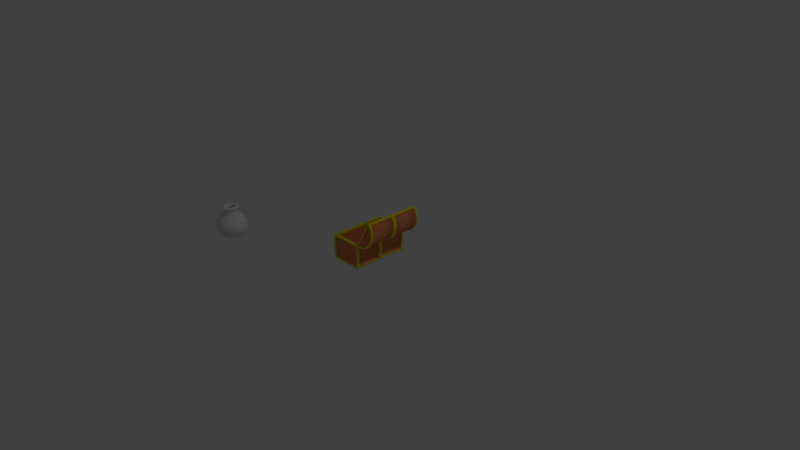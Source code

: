 # Source: chest.blend  (saved by Blender 2.79.0; exported with 4.5.12 LTS)
import bpy
from mathutils import Matrix  # noqa: F401  (used for matrix-valued properties, if any)

bpy.ops.wm.read_factory_settings(use_empty=True)
scene = bpy.context.scene
scene.name = 'Scene'

# ---- collections
col_collection_1 = bpy.data.collections.new('Collection 1'); scene.collection.children.link(col_collection_1)

# ---- materials (node trees are filled in below, after node groups)
mat_material = bpy.data.materials.new('Material')
mat_material.alpha_threshold = 0.0
mat_material.use_transparent_shadow = False
mat_material.diffuse_color = (0.8, 0.2535, 0.1016, 1.0)
mat_material.roughness = 0.5
mat_material.line_color = (0.0, 0.0, 0.0, 1.0)
mat_material_001 = bpy.data.materials.new('Material.001')
mat_material_001.alpha_threshold = 0.0
mat_material_001.use_transparent_shadow = False
mat_material_001.diffuse_color = (0.7664, 0.8, 0.0, 1.0)
mat_material_001.roughness = 0.5
mat_material_002 = bpy.data.materials.new('Material.002')
mat_material_002.alpha_threshold = 0.0
mat_material_002.use_transparent_shadow = False
mat_material_002.roughness = 0.5

# ---- material node trees

# ---- world
world_world = bpy.data.worlds.new('World'); scene.world = world_world
world_world.color = (0.05088, 0.05088, 0.05088)
world_world.use_sun_shadow = False
world_world.sun_shadow_jitter_overblur = 0.0
world_world.cycles.sampling_method = 'MANUAL'

# ---- cameras
cam_camera = bpy.data.cameras.new('Camera')
cam_camera.clip_end = 100.0
cam_camera.lens = 35.0
cam_camera.sensor_width = 32.0
cam_camera.sensor_height = 18.0
cam_camera.ortho_scale = 7.314
cam_camera.dof.focus_distance = 0.0
cam_camera.dof.aperture_fstop = 128.0

# ---- lights
light_lamp = bpy.data.lights.new('Lamp', 'POINT')
light_lamp.transmission_factor = 0.0
light_lamp.cutoff_distance = 30.0
light_lamp.energy = 100.0
light_lamp.shadow_buffer_clip_start = 1.001
light_lamp.shadow_soft_size = 0.1
light_lamp.shadow_maximum_resolution = 0.006
light_lamp.use_absolute_resolution = True

# ---- meshes
me_cube = bpy.data.meshes.new('Cube')
me_cube.from_pydata([(-9.485e-06, 0.5648, -4.862), (-9.485e-06, 1.98, 2.993), (-9.485e-06, 2.349, 2.008), (-9.485e-06, 4.748, -0.3296), (-9.485e-06, 1.672, -4.821), (-9.485e-06, 1.98, 3.752), (-9.485e-06, 1.795, 4.654), (-9.485e-06, 1.57, 1.557), (0.9912, 1.714, 2.993), (1.176, 2.034, 2.008), (1.791, 3.1, 1.352), (2.376, 4.112, -0.3296), (2.499, 4.325, -2.319), (1.822, 3.153, -4.329), (0.8374, 1.448, -4.821), (0.9912, 1.714, 3.752), (1.289, 2.229, 4.141), (1.289, 2.229, 4.449), (0.8989, 1.554, 4.654), (0.6221, 1.075, 4.141), (0.7861, 1.359, 1.557), (2.191, 3.792, -1.909), (1.717, 0.9887, 2.993), (2.037, 1.173, 2.008), (3.102, 1.788, 1.352), (4.115, 2.373, -0.3296), (4.328, 2.496, -2.319), (3.155, 1.819, -4.329), (1.45, 0.8348, -4.821), (1.717, 0.9887, 3.752), (2.232, 1.286, 4.141), (2.232, 1.286, 4.449), (1.557, 0.8964, 4.654), (1.077, 0.6195, 4.141), (1.362, 0.7836, 1.557), (3.795, 2.188, -1.909), (1.982, -0.00257, 2.993), (2.352, -0.00257, 2.008), (3.582, -0.00257, 1.352), (4.751, -0.00257, -0.3296), (4.997, -0.00257, -2.319), (3.644, -0.00257, -4.329), (1.675, -0.00257, -4.821), (1.982, -0.00257, 3.752), (2.577, -0.00257, 4.141), (2.577, -0.00257, 4.449), (1.798, -0.00257, 4.654), (1.244, -0.00257, 4.141), (1.572, -0.00257, 1.557), (4.382, -0.00257, -1.909), (1.717, -0.9938, 2.993), (2.037, -1.178, 2.008), (3.102, -1.794, 1.352), (4.115, -2.378, -0.3296), (4.328, -2.501, -2.319), (3.155, -1.824, -4.329), (1.45, -0.84, -4.821), (1.717, -0.9938, 3.752), (2.232, -1.291, 4.141), (2.232, -1.291, 4.449), (1.557, -0.9015, 4.654), (1.077, -0.6246, 4.141), (1.362, -0.7887, 1.557), (3.795, -2.194, -1.909), (0.9912, -1.719, 2.993), (1.176, -2.039, 2.008), (1.791, -3.105, 1.352), (2.376, -4.117, -0.3296), (2.499, -4.33, -2.319), (1.822, -3.158, -4.329), (0.8374, -1.453, -4.821), (0.9912, -1.719, 3.752), (1.289, -2.234, 4.141), (1.289, -2.234, 4.449), (0.899, -1.56, 4.654), (0.6221, -1.08, 4.141), (0.7862, -1.364, 1.557), (2.191, -3.797, -1.909), (1.613e-05, -1.985, 2.993), (1.613e-05, -2.354, 2.008), (1.634e-05, -3.585, 1.352), (1.57e-05, -4.754, -0.3296), (1.634e-05, -5.0, -2.319), (1.624e-05, -3.646, -4.329), (1.618e-05, -1.677, -4.821), (1.613e-05, -1.985, 3.752), (1.634e-05, -2.58, 4.141), (1.634e-05, -2.58, 4.449), (1.613e-05, -1.8, 4.654), (1.618e-05, -1.247, 4.141), (1.618e-05, -1.575, 1.557), (1.591e-05, -4.385, -1.909), (2.392e-06, 0.04106, -4.226), (-0.9912, -1.719, 2.993), (-1.176, -2.039, 2.008), (-1.791, -3.105, 1.352), (-2.376, -4.117, -0.3296), (-2.499, -4.33, -2.319), (-1.822, -3.158, -4.329), (-0.8374, -1.453, -4.821), (-0.9912, -1.719, 3.752), (-1.289, -2.235, 4.141), (-1.289, -2.235, 4.449), (-0.8989, -1.56, 4.654), (-0.6221, -1.08, 4.141), (-0.7861, -1.364, 1.557), (-2.191, -3.797, -1.909), (3.375e-06, -0.002583, -4.862), (-1.717, -0.9938, 2.993), (-2.037, -1.178, 2.008), (-3.102, -1.794, 1.352), (-4.115, -2.378, -0.3296), (-4.328, -2.501, -2.319), (-3.155, -1.824, -4.329), (-1.45, -0.84, -4.821), (-1.717, -0.9938, 3.752), (-2.232, -1.291, 4.141), (-2.232, -1.291, 4.449), (-1.557, -0.9015, 4.654), (-1.077, -0.6247, 4.141), (-1.362, -0.7887, 1.557), (-3.795, -2.194, -1.909), (-1.982, -0.002595, 2.993), (-2.352, -0.002596, 2.008), (-3.582, -0.002596, 1.352), (-4.751, -0.002595, -0.3296), (-4.997, -0.002596, -2.319), (-3.644, -0.002596, -4.329), (-1.675, -0.002596, -4.821), (-1.982, -0.002595, 3.752), (-2.577, -0.002596, 4.141), (-2.577, -0.002596, 4.449), (-1.798, -0.002595, 4.654), (-1.244, -0.002596, 4.141), (-1.572, -0.002595, 1.557), (-4.382, -0.002595, -1.909), (-1.717, 0.9886, 2.993), (-2.037, 1.173, 2.008), (-3.102, 1.788, 1.352), (-4.115, 2.373, -0.3296), (-4.328, 2.496, -2.319), (-3.155, 1.819, -4.329), (-1.45, 0.8348, -4.821), (-1.717, 0.9886, 3.752), (-2.232, 1.286, 4.141), (-2.232, 1.286, 4.449), (-1.557, 0.8963, 4.654), (-1.077, 0.6195, 4.141), (-1.362, 0.7835, 1.557), (-3.795, 2.188, -1.909), (-0.9912, 1.714, 2.993), (-1.176, 2.034, 2.008), (-1.791, 3.1, 1.352), (-2.376, 4.112, -0.3296), (-2.499, 4.325, -2.319), (-1.822, 3.153, -4.329), (-0.8374, 1.448, -4.821), (-0.9912, 1.714, 3.752), (-1.289, 2.229, 4.141), (-1.289, 2.229, 4.449), (-0.8989, 1.554, 4.654), (-0.6221, 1.075, 4.141), (-0.7861, 1.359, 1.557), (-2.191, 3.792, -1.909), (-9.485e-06, 3.58, 1.352), (-9.7e-06, 4.995, -2.319), (-9.485e-06, 3.641, -4.329), (-9.593e-06, 2.575, 4.141), (-9.593e-06, 2.575, 4.449), (-9.485e-06, 1.242, 4.141), (-9.485e-06, 4.379, -1.909)], [], [(2, 1, 8, 9), (7, 170, 21, 20), (164, 2, 9, 10), (170, 92, 21), (3, 164, 10, 11), (6, 169, 19, 18), (165, 3, 11, 12), (168, 6, 18, 17), (166, 165, 12, 13), (167, 168, 17, 16), (4, 166, 13, 14), (5, 167, 16, 15), (0, 4, 14, 107), (1, 5, 15, 8), (169, 7, 20, 19), (9, 8, 22, 23), (20, 21, 35, 34), (10, 9, 23, 24), (21, 92, 35), (11, 10, 24, 25), (18, 19, 33, 32), (12, 11, 25, 26), (17, 18, 32, 31), (13, 12, 26, 27), (16, 17, 31, 30), (14, 13, 27, 28), (15, 16, 30, 29), (107, 14, 28), (8, 15, 29, 22), (19, 20, 34, 33), (107, 28, 42), (22, 29, 43, 36), (33, 34, 48, 47), (23, 22, 36, 37), (34, 35, 49, 48), (24, 23, 37, 38), (35, 92, 49), (25, 24, 38, 39), (32, 33, 47, 46), (26, 25, 39, 40), (31, 32, 46, 45), (27, 26, 40, 41), (30, 31, 45, 44), (28, 27, 41, 42), (29, 30, 44, 43), (44, 45, 59, 58), (42, 41, 55, 56), (43, 44, 58, 57), (107, 42, 56), (36, 43, 57, 50), (47, 48, 62, 61), (37, 36, 50, 51), (48, 49, 63, 62), (38, 37, 51, 52), (49, 92, 63), (39, 38, 52, 53), (46, 47, 61, 60), (40, 39, 53, 54), (45, 46, 60, 59), (41, 40, 54, 55), (54, 53, 67, 68), (59, 60, 74, 73), (55, 54, 68, 69), (58, 59, 73, 72), (56, 55, 69, 70), (57, 58, 72, 71), (107, 56, 70), (50, 57, 71, 64), (61, 62, 76, 75), (51, 50, 64, 65), (62, 63, 77, 76), (52, 51, 65, 66), (63, 92, 77), (53, 52, 66, 67), (60, 61, 75, 74), (77, 92, 91), (67, 66, 80, 81), (74, 75, 89, 88), (68, 67, 81, 82), (73, 74, 88, 87), (69, 68, 82, 83), (72, 73, 87, 86), (70, 69, 83, 84), (71, 72, 86, 85), (107, 70, 84), (64, 71, 85, 78), (75, 76, 90, 89), (65, 64, 78, 79), (76, 77, 91, 90), (66, 65, 79, 80), (90, 91, 106, 105), (80, 79, 94, 95), (91, 92, 106), (81, 80, 95, 96), (88, 89, 104, 103), (82, 81, 96, 97), (87, 88, 103, 102), (83, 82, 97, 98), (86, 87, 102, 101), (84, 83, 98, 99), (85, 86, 101, 100), (107, 84, 99), (78, 85, 100, 93), (89, 90, 105, 104), (79, 78, 93, 94), (93, 100, 115, 108), (104, 105, 120, 119), (94, 93, 108, 109), (105, 106, 121, 120), (95, 94, 109, 110), (106, 92, 121), (96, 95, 110, 111), (103, 104, 119, 118), (97, 96, 111, 112), (102, 103, 118, 117), (98, 97, 112, 113), (101, 102, 117, 116), (99, 98, 113, 114), (100, 101, 116, 115), (107, 99, 114), (114, 113, 127, 128), (115, 116, 130, 129), (107, 114, 128), (108, 115, 129, 122), (119, 120, 134, 133), (109, 108, 122, 123), (120, 121, 135, 134), (110, 109, 123, 124), (121, 92, 135), (111, 110, 124, 125), (118, 119, 133, 132), (112, 111, 125, 126), (117, 118, 132, 131), (113, 112, 126, 127), (116, 117, 131, 130), (131, 132, 146, 145), (127, 126, 140, 141), (130, 131, 145, 144), (128, 127, 141, 142), (129, 130, 144, 143), (107, 128, 142), (122, 129, 143, 136), (133, 134, 148, 147), (123, 122, 136, 137), (134, 135, 149, 148), (124, 123, 137, 138), (135, 92, 149), (125, 124, 138, 139), (132, 133, 147, 146), (126, 125, 139, 140), (139, 138, 152, 153), (146, 147, 161, 160), (140, 139, 153, 154), (145, 146, 160, 159), (141, 140, 154, 155), (144, 145, 159, 158), (142, 141, 155, 156), (143, 144, 158, 157), (107, 142, 156), (136, 143, 157, 150), (147, 148, 162, 161), (137, 136, 150, 151), (148, 149, 163, 162), (138, 137, 151, 152), (149, 92, 163), (162, 163, 170, 7), (152, 151, 2, 164), (163, 92, 170), (153, 152, 164, 3), (160, 161, 169, 6), (154, 153, 3, 165), (159, 160, 6, 168), (155, 154, 165, 166), (158, 159, 168, 167), (156, 155, 166, 4), (157, 158, 167, 5), (107, 156, 4), (150, 157, 5, 1), (161, 162, 7, 169), (151, 150, 1, 2)])
me_cube.polygons.foreach_set('use_smooth', [True] * 180)
_uv = me_cube.uv_layers.new(name='UVMap')
_uv.uv.foreach_set('vector', [0.4315, 0.1427, 0.4636, 0.1393, 0.4719, 0.177, 0.4414, 0.1874, 0.5845, 0.4021, 0.7143, 0.5086, 0.6501, 0.5649, 0.5615, 0.4224, 0.3792, 0.142, 0.4315, 0.1427, 0.4414, 0.1874, 0.3943, 0.2102, 0.7366, 0.7274, 0.9154, 0.7729, 0.7336, 0.8093, 0.3075, 0.1461, 0.3792, 0.142, 0.3943, 0.2102, 0.3275, 0.2366, 0.8709, 0.2816, 0.8966, 0.2704, 0.9109, 0.2888, 0.8915, 0.3081, 0.2585, 0.1545, 0.3075, 0.1461, 0.3275, 0.2366, 0.2795, 0.2497, 0.7675, 0.08822, 0.7963, 0.08965, 0.8039, 0.1239, 0.7784, 0.1373, 0.126, 0.1998, 0.2132, 0.176, 0.2177, 0.2662, 0.1292, 0.2656, 0.924, 0.6738, 0.9154, 0.6753, 0.9241, 0.6296, 0.9327, 0.628, 0.06228, 0.2068, 0.126, 0.1998, 0.1292, 0.2656, 0.06378, 0.237, 0.9499, 0.6751, 0.924, 0.6738, 0.9327, 0.628, 0.9566, 0.6399, 0.03259, 0.208, 0.06228, 0.2068, 0.06378, 0.237, 0.01792, 0.2084, 0.9711, 0.6714, 0.9499, 0.6751, 0.9566, 0.6399, 0.9778, 0.6362, 0.5286, 0.3432, 0.5845, 0.4021, 0.5615, 0.4224, 0.5104, 0.3592, 0.4414, 0.1874, 0.4719, 0.177, 0.4947, 0.2063, 0.4685, 0.2221, 0.5615, 0.4224, 0.6501, 0.5649, 0.5759, 0.5926, 0.5349, 0.4323, 0.3943, 0.2102, 0.4414, 0.1874, 0.4685, 0.2221, 0.4355, 0.263, 0.7336, 0.8093, 0.9154, 0.7729, 0.768, 0.8754, 0.3275, 0.2366, 0.3943, 0.2102, 0.4355, 0.263, 0.3822, 0.3067, 0.8633, 0.1975, 0.8486, 0.2204, 0.8276, 0.2167, 0.833, 0.1921, 0.2795, 0.2497, 0.3275, 0.2366, 0.3822, 0.3067, 0.337, 0.3234, 0.7784, 0.1373, 0.8039, 0.1239, 0.8245, 0.1504, 0.808, 0.1753, 0.1292, 0.2656, 0.2177, 0.2662, 0.1863, 0.3331, 0.1064, 0.3144, 0.4932, 0.6383, 0.5048, 0.6382, 0.5037, 0.6633, 0.4922, 0.6634, 0.06378, 0.237, 0.1292, 0.2656, 0.1064, 0.3144, 0.05329, 0.2594, 0.9566, 0.6399, 0.9327, 0.628, 0.9565, 0.5983, 0.9749, 0.6171, 0.01792, 0.2084, 0.06378, 0.237, 0.05329, 0.2594, 0.2235, 0.5996, 0.2521, 0.5994, 0.2513, 0.6187, 0.2227, 0.6189, 0.8486, 0.2204, 0.8573, 0.3103, 0.8308, 0.3056, 0.8276, 0.2167, 0.01792, 0.2084, 0.05329, 0.2594, 0.0336, 0.268, 0.2227, 0.6189, 0.2513, 0.6187, 0.251, 0.6522, 0.2224, 0.6524, 0.8276, 0.2167, 0.8308, 0.3056, 0.8001, 0.3056, 0.8033, 0.2167, 0.1853, 0.6094, 0.2227, 0.6189, 0.2224, 0.6524, 0.185, 0.6491, 0.5349, 0.4323, 0.5759, 0.5926, 0.5117, 0.5841, 0.5118, 0.4293, 0.4355, 0.263, 0.4685, 0.2221, 0.5054, 0.2375, 0.4918, 0.2863, 0.592, 0.8533, 0.592, 0.9917, 0.5104, 0.8787, 0.4086, 0.6442, 0.473, 0.6748, 0.4725, 0.7353, 0.4079, 0.7244, 0.833, 0.1921, 0.8276, 0.2167, 0.8033, 0.2167, 0.7979, 0.1921, 0.3334, 0.6382, 0.4086, 0.6442, 0.4079, 0.7244, 0.3327, 0.7226, 0.808, 0.1753, 0.8245, 0.1504, 0.8528, 0.1621, 0.8485, 0.1921, 0.259, 0.6748, 0.3334, 0.6382, 0.3327, 0.7226, 0.2585, 0.7363, 0.4922, 0.6634, 0.5037, 0.6633, 0.5034, 0.7068, 0.4918, 0.7069, 0.05329, 0.2594, 0.1064, 0.3144, 0.06356, 0.3331, 0.0336, 0.268, 0.9749, 0.6171, 0.9565, 0.5983, 0.9891, 0.5926, 1.0, 0.6126, 0.4918, 0.7069, 0.5034, 0.7068, 0.5037, 0.7571, 0.4922, 0.7572, 0.5104, 0.5665, 0.5088, 0.6382, 0.462, 0.638, 0.4889, 0.5665, 0.9955, 0.4938, 0.9846, 0.5138, 0.952, 0.5081, 0.9704, 0.4894, 0.501, 0.5056, 0.5104, 0.5665, 0.4889, 0.5665, 0.2224, 0.6524, 0.251, 0.6522, 0.2513, 0.6908, 0.2227, 0.6911, 0.8033, 0.2167, 0.8001, 0.3056, 0.7735, 0.3103, 0.7823, 0.2204, 0.185, 0.6491, 0.2224, 0.6524, 0.2227, 0.6911, 0.1853, 0.6949, 0.614, 0.03041, 0.7675, 0.05044, 0.7675, 0.1152, 0.614, 0.05366, 0.7097, 0.5926, 0.7336, 0.6374, 0.7009, 0.6603, 0.6599, 0.6275, 0.0955, 0.5994, 0.185, 0.7328, 0.03344, 0.6329, 0.4079, 0.7244, 0.4725, 0.7353, 0.473, 0.8052, 0.4086, 0.8171, 0.7979, 0.1921, 0.8033, 0.2167, 0.7823, 0.2204, 0.7675, 0.1975, 0.3327, 0.7226, 0.4079, 0.7244, 0.4086, 0.8171, 0.3334, 0.82, 0.9337, 0.0, 0.938, 0.02999, 0.9098, 0.0417, 0.8933, 0.0168, 0.2585, 0.7363, 0.3327, 0.7226, 0.3334, 0.82, 0.259, 0.8074, 0.3334, 0.82, 0.4086, 0.8171, 0.4105, 0.8973, 0.3354, 0.9044, 0.8933, 0.0168, 0.9098, 0.0417, 0.8891, 0.06823, 0.8636, 0.05482, 0.259, 0.8074, 0.3334, 0.82, 0.3354, 0.9044, 0.2605, 0.8689, 0.4922, 0.7572, 0.5037, 0.7571, 0.5048, 0.8006, 0.4932, 0.8007, 0.4889, 0.5665, 0.462, 0.638, 0.4217, 0.6024, 0.4703, 0.5501, 0.9704, 0.4894, 0.952, 0.5081, 0.9282, 0.4784, 0.9521, 0.4665, 0.501, 0.5056, 0.4889, 0.5665, 0.4703, 0.5501, 0.2227, 0.6911, 0.2513, 0.6908, 0.2521, 0.7243, 0.2235, 0.7245, 0.5553, 0.0, 0.614, 0.05366, 0.6006, 0.07875, 0.5447, 0.01986, 0.1853, 0.6949, 0.2227, 0.6911, 0.2235, 0.7245, 0.1862, 0.7346, 0.614, 0.05366, 0.7675, 0.1152, 0.7304, 0.1852, 0.6006, 0.07875, 0.6599, 0.6275, 0.7009, 0.6603, 0.682, 0.7, 0.6311, 0.688, 0.03344, 0.6329, 0.185, 0.7328, 0.0, 0.6995, 0.5983, 0.5964, 0.6599, 0.6275, 0.6311, 0.688, 0.5602, 0.6766, 0.2245, 0.7346, 0.2399, 0.7548, 0.2225, 0.7669, 0.1994, 0.7522, 0.0, 0.6995, 0.185, 0.7328, 0.004134, 0.7814, 0.5602, 0.6766, 0.6311, 0.688, 0.6311, 0.7579, 0.5602, 0.7693, 0.1994, 0.7522, 0.2225, 0.7669, 0.2125, 0.7879, 0.185, 0.7825, 0.5104, 0.6742, 0.5602, 0.6766, 0.5602, 0.7693, 0.5104, 0.7717, 0.8636, 0.05482, 0.8891, 0.06823, 0.8815, 0.1025, 0.8528, 0.1039, 0.4217, 0.6024, 0.3408, 0.6382, 0.309, 0.5537, 0.3985, 0.5408, 0.9282, 0.4784, 0.9196, 0.4769, 0.9109, 0.4311, 0.9195, 0.4326, 0.4703, 0.5501, 0.4217, 0.6024, 0.3985, 0.5408, 0.4596, 0.5218, 0.9521, 0.4665, 0.9282, 0.4784, 0.9195, 0.4326, 0.9454, 0.4313, 0.501, 0.5056, 0.4703, 0.5501, 0.4596, 0.5218, 0.9733, 0.4702, 0.9521, 0.4665, 0.9454, 0.4313, 0.9666, 0.4351, 0.5447, 0.01986, 0.6006, 0.07875, 0.5776, 0.09897, 0.5265, 0.03586, 0.682, 0.7, 0.714, 0.7036, 0.714, 0.7423, 0.682, 0.7459, 0.6006, 0.07875, 0.7304, 0.1852, 0.6662, 0.2415, 0.5776, 0.09897, 0.6311, 0.688, 0.682, 0.7, 0.682, 0.7459, 0.6311, 0.7579, 0.5776, 0.09897, 0.6662, 0.2415, 0.592, 0.2692, 0.551, 0.1089, 0.6311, 0.7579, 0.682, 0.7459, 0.7009, 0.7856, 0.6599, 0.8183, 0.004134, 0.7814, 0.185, 0.7328, 0.04473, 0.8565, 0.5602, 0.7693, 0.6311, 0.7579, 0.6599, 0.8183, 0.5983, 0.8495, 0.185, 0.7825, 0.2125, 0.7879, 0.2125, 0.8122, 0.185, 0.8176, 0.309, 0.5537, 0.2585, 0.5511, 0.2588, 0.4585, 0.3093, 0.4562, 0.8528, 0.1039, 0.8815, 0.1025, 0.8891, 0.1352, 0.8636, 0.1509, 0.3985, 0.5408, 0.309, 0.5537, 0.3093, 0.4562, 0.3987, 0.4697, 0.9195, 0.4326, 0.9109, 0.4311, 0.9196, 0.3816, 0.9282, 0.3832, 0.4596, 0.5218, 0.3985, 0.5408, 0.3987, 0.4697, 0.4597, 0.4891, 0.9454, 0.4313, 0.9195, 0.4326, 0.9282, 0.3832, 0.9521, 0.3933, 0.501, 0.5056, 0.4596, 0.5218, 0.4597, 0.4891, 0.9666, 0.4351, 0.9454, 0.4313, 0.9521, 0.3933, 0.9733, 0.397, 0.5265, 0.03586, 0.5776, 0.09897, 0.551, 0.1089, 0.5054, 0.04371, 0.682, 0.7459, 0.714, 0.7423, 0.73, 0.7757, 0.7009, 0.7856, 0.2302, 0.4134, 0.2574, 0.4134, 0.2514, 0.4469, 0.2242, 0.4469, 0.8244, 0.5478, 0.8118, 0.4507, 0.8271, 0.4513, 0.8365, 0.5483, 0.1919, 0.4036, 0.2302, 0.4134, 0.2242, 0.4469, 0.1848, 0.4433, 0.551, 0.1089, 0.592, 0.2692, 0.5278, 0.2608, 0.5279, 0.1059, 0.6599, 0.8183, 0.7009, 0.7856, 0.7336, 0.8085, 0.7097, 0.8533, 0.04473, 0.8565, 0.185, 0.7328, 0.1109, 0.9049, 0.08836, 0.3397, 0.1582, 0.3708, 0.1474, 0.4313, 0.07404, 0.4199, 0.185, 0.8176, 0.2125, 0.8122, 0.2225, 0.8332, 0.1994, 0.848, 0.01506, 0.3331, 0.08836, 0.3397, 0.07404, 0.4199, 0.0, 0.4175, 0.8636, 0.1509, 0.8891, 0.1352, 0.9098, 0.1578, 0.8933, 0.1831, 0.3987, 0.4697, 0.3093, 0.4562, 0.3417, 0.3719, 0.4223, 0.4083, 0.4808, 0.6382, 0.4918, 0.6382, 0.484, 0.6817, 0.473, 0.6817, 0.4597, 0.4891, 0.3987, 0.4697, 0.4223, 0.4083, 0.4706, 0.4608, 0.9521, 0.3933, 0.9282, 0.3832, 0.952, 0.3432, 0.9704, 0.3625, 0.501, 0.5056, 0.4597, 0.4891, 0.4706, 0.4608, 0.4706, 0.4608, 0.4223, 0.4083, 0.4629, 0.3729, 0.4893, 0.4446, 0.9704, 0.3625, 0.952, 0.3432, 0.9846, 0.3234, 0.9955, 0.3473, 0.501, 0.5056, 0.4706, 0.4608, 0.4893, 0.4446, 0.2242, 0.4469, 0.2514, 0.4469, 0.2514, 0.4856, 0.2242, 0.4856, 0.8365, 0.5483, 0.8271, 0.4513, 0.8537, 0.4516, 0.8575, 0.5485, 0.1848, 0.4433, 0.2242, 0.4469, 0.2242, 0.4856, 0.1848, 0.4892, 0.8271, 0.4513, 0.7514, 0.3234, 0.8254, 0.3241, 0.8537, 0.4516, 0.1474, 0.4313, 0.1848, 0.4433, 0.1848, 0.4892, 0.1474, 0.5012, 0.1109, 0.9049, 0.185, 0.7328, 0.185, 0.9135, 0.07404, 0.4199, 0.1474, 0.4313, 0.1474, 0.5012, 0.07404, 0.5126, 0.1994, 0.848, 0.2225, 0.8332, 0.2399, 0.8453, 0.2245, 0.8655, 0.0, 0.4175, 0.07404, 0.4199, 0.07404, 0.5126, 2.874e-07, 0.515, 0.8933, 0.1831, 0.9098, 0.1578, 0.938, 0.164, 0.9337, 0.1921, 0.4223, 0.4083, 0.3417, 0.3719, 0.3973, 0.3234, 0.4629, 0.3729, 0.473, 0.6817, 0.484, 0.6817, 0.484, 0.732, 0.473, 0.732, 0.8485, 0.0, 0.8528, 0.0281, 0.8245, 0.03435, 0.808, 0.008955, 0.0, 0.07147, 0.04041, 0.0, 0.1108, 0.02235, 0.05135, 0.08777, 0.473, 0.732, 0.484, 0.732, 0.4918, 0.7755, 0.4808, 0.7755, 0.004383, 0.1478, 0.0, 0.07147, 0.05135, 0.08777, 0.02798, 0.1553, 1.0, 0.7591, 0.9891, 0.783, 0.9565, 0.7633, 0.9749, 0.7439, 0.01792, 0.2084, 0.004383, 0.1478, 0.02798, 0.1553, 0.2242, 0.4856, 0.2514, 0.4856, 0.2574, 0.5191, 0.2302, 0.5191, 0.8575, 0.5485, 0.8537, 0.4516, 0.8843, 0.4514, 0.8818, 0.5484, 0.1848, 0.4892, 0.2242, 0.4856, 0.2302, 0.5191, 0.1919, 0.5289, 0.8537, 0.4516, 0.8254, 0.3241, 0.9109, 0.3235, 0.8843, 0.4514, 0.4918, 0.01933, 0.5054, 0.06217, 0.4685, 0.07034, 0.4355, 0.03178, 0.9154, 0.5926, 0.9154, 0.7729, 0.8415, 0.6023, 0.07404, 0.5126, 0.1474, 0.5012, 0.1582, 0.5617, 0.08836, 0.5928, 0.8915, 0.1921, 0.9109, 0.2084, 0.8966, 0.224, 0.8709, 0.2146, 2.874e-07, 0.515, 0.07404, 0.5126, 0.08836, 0.5928, 0.01506, 0.5994, 0.3822, 0.0, 0.4355, 0.03178, 0.3943, 0.07666, 0.3275, 0.05953, 0.8709, 0.2146, 0.8966, 0.224, 0.8914, 0.2467, 0.8633, 0.2474, 0.1108, 0.02235, 0.1612, 0.007447, 0.2213, 0.06871, 0.1741, 0.08679, 0.808, 0.008955, 0.8245, 0.03435, 0.8039, 0.05688, 0.7784, 0.04125, 0.05135, 0.08777, 0.1108, 0.02235, 0.1741, 0.08679, 0.09745, 0.1348, 0.9565, 0.7633, 0.948, 0.7648, 0.9241, 0.7248, 0.9327, 0.7233, 0.02798, 0.1553, 0.05135, 0.08777, 0.09745, 0.1348, 0.04918, 0.1769, 0.9749, 0.7439, 0.9565, 0.7633, 0.9327, 0.7233, 0.9566, 0.7132, 0.01792, 0.2084, 0.02798, 0.1553, 0.04918, 0.1769, 0.9961, 0.7402, 0.9749, 0.7439, 0.9566, 0.7132, 0.9778, 0.7094, 0.8818, 0.5484, 0.8843, 0.4514, 0.9109, 0.4508, 0.9028, 0.5479, 0.1919, 0.5289, 0.2302, 0.5191, 0.2405, 0.5384, 0.2041, 0.5518, 0.5978, 0.3538, 0.7514, 0.3738, 0.7514, 0.4386, 0.5978, 0.377, 0.4355, 0.03178, 0.4685, 0.07034, 0.4414, 0.09981, 0.3943, 0.07666, 0.8415, 0.6023, 0.9154, 0.7729, 0.7761, 0.6516, 0.5978, 0.377, 0.7514, 0.4386, 0.7143, 0.5086, 0.5845, 0.4021, 0.3943, 0.07666, 0.4414, 0.09981, 0.4315, 0.1427, 0.3792, 0.142, 0.7761, 0.6516, 0.9154, 0.7729, 0.7366, 0.7274, 0.3275, 0.05953, 0.3943, 0.07666, 0.3792, 0.142, 0.3075, 0.1461, 0.8633, 0.2474, 0.8914, 0.2467, 0.8966, 0.2704, 0.8709, 0.2816, 0.1741, 0.08679, 0.2213, 0.06871, 0.2585, 0.1536, 0.2132, 0.176, 0.7784, 0.04125, 0.8039, 0.05688, 0.7963, 0.08965, 0.7675, 0.08822, 0.09745, 0.1348, 0.1741, 0.08679, 0.2132, 0.176, 0.126, 0.1998, 0.9327, 0.7233, 0.9241, 0.7248, 0.9154, 0.6753, 0.924, 0.6738, 0.04918, 0.1769, 0.09745, 0.1348, 0.126, 0.1998, 0.06228, 0.2068, 0.9566, 0.7132, 0.9327, 0.7233, 0.924, 0.6738, 0.9499, 0.6751, 0.01792, 0.2084, 0.04918, 0.1769, 0.06228, 0.2068, 0.9778, 0.7094, 0.9566, 0.7132, 0.9499, 0.6751, 0.9711, 0.6714, 0.5391, 0.3234, 0.5978, 0.377, 0.5845, 0.4021, 0.5286, 0.3432, 0.4414, 0.09981, 0.4719, 0.1031, 0.4636, 0.1393, 0.4315, 0.1427])
me_cube.use_remesh_preserve_volume = False
me_cube.use_remesh_preserve_attributes = False
me_cube.use_mirror_vertex_groups = False
me_cube.update()
me_cylinder_005 = bpy.data.meshes.new('Cylinder.005')
me_cylinder_005.from_pydata([(-0.007909, 0.007909, -5.971e-10), (0.001277, 0.007909, 5.971e-10), (-0.007909, 0.002444, -0.007521), (0.001277, 0.002444, -0.007521), (-0.007909, -0.006398, -0.004649), (0.001277, -0.006398, -0.004649), (-0.007909, -0.006398, 0.004649), (0.001277, -0.006398, 0.004649), (-0.007909, 0.002444, 0.007521), (0.001277, 0.002444, 0.007521)], [], [(0, 1, 3, 2), (2, 3, 5, 4), (4, 5, 7, 6), (6, 7, 9, 8), (8, 9, 1, 0), (0, 2, 4, 6, 8)])
me_cylinder_005.use_remesh_preserve_volume = False
me_cylinder_005.use_remesh_preserve_attributes = False
me_cylinder_005.use_mirror_vertex_groups = False
me_cylinder_005.update()
me_cylinder_004 = bpy.data.meshes.new('Cylinder.004')
me_cylinder_004.from_pydata([(-0.007909, 0.007909, -5.971e-10), (0.001277, 0.007909, 5.971e-10), (-0.007909, 0.002444, -0.007521), (0.001277, 0.002444, -0.007521), (-0.007909, -0.006398, -0.004649), (0.001277, -0.006398, -0.004649), (-0.007909, -0.006398, 0.004649), (0.001277, -0.006398, 0.004649), (-0.007909, 0.002444, 0.007521), (0.001277, 0.002444, 0.007521), (-0.007909, 0.06491, -5.971e-10), (0.001277, 0.06491, 5.971e-10), (-0.007909, 0.05944, -0.007521), (0.001277, 0.05944, -0.007521), (-0.007909, 0.0506, -0.004649), (0.001277, 0.0506, -0.004649), (-0.007909, 0.0506, 0.004649), (0.001277, 0.0506, 0.004649), (-0.007909, 0.05944, 0.007521), (0.001277, 0.05944, 0.007521), (-0.007909, 0.1219, -5.971e-10), (0.001277, 0.1219, 5.971e-10), (-0.007909, 0.1164, -0.007521), (0.001277, 0.1164, -0.007521), (-0.007909, 0.1076, -0.004649), (0.001277, 0.1076, -0.004649), (-0.007909, 0.1076, 0.004649), (0.001277, 0.1076, 0.004649), (-0.007909, 0.1164, 0.007521), (0.001277, 0.1164, 0.007521)], [], [(0, 1, 3, 2), (2, 3, 5, 4), (4, 5, 7, 6), (6, 7, 9, 8), (8, 9, 1, 0), (0, 2, 4, 6, 8), (10, 11, 13, 12), (12, 13, 15, 14), (14, 15, 17, 16), (16, 17, 19, 18), (18, 19, 11, 10), (10, 12, 14, 16, 18), (20, 21, 23, 22), (22, 23, 25, 24), (24, 25, 27, 26), (26, 27, 29, 28), (28, 29, 21, 20), (20, 22, 24, 26, 28)])
me_cylinder_004.use_remesh_preserve_volume = False
me_cylinder_004.use_remesh_preserve_attributes = False
me_cylinder_004.use_mirror_vertex_groups = False
me_cylinder_004.update()
me_cylinder_003 = bpy.data.meshes.new('Cylinder.003')
me_cylinder_003.from_pydata([(-0.007909, 0.007909, -5.971e-10), (0.001277, 0.007909, 5.971e-10), (-0.007909, 0.002444, -0.007521), (0.001277, 0.002444, -0.007521), (-0.007909, -0.006398, -0.004649), (0.001277, -0.006398, -0.004649), (-0.007909, -0.006398, 0.004649), (0.001277, -0.006398, 0.004649), (-0.007909, 0.002444, 0.007521), (0.001277, 0.002444, 0.007521), (-0.007909, 0.06491, -5.971e-10), (0.001277, 0.06491, 5.971e-10), (-0.007909, 0.05944, -0.007521), (0.001277, 0.05944, -0.007521), (-0.007909, 0.0506, -0.004649), (0.001277, 0.0506, -0.004649), (-0.007909, 0.0506, 0.004649), (0.001277, 0.0506, 0.004649), (-0.007909, 0.05944, 0.007521), (0.001277, 0.05944, 0.007521), (-0.007909, 0.1219, -5.971e-10), (0.001277, 0.1219, 5.971e-10), (-0.007909, 0.1164, -0.007521), (0.001277, 0.1164, -0.007521), (-0.007909, 0.1076, -0.004649), (0.001277, 0.1076, -0.004649), (-0.007909, 0.1076, 0.004649), (0.001277, 0.1076, 0.004649), (-0.007909, 0.1164, 0.007521), (0.001277, 0.1164, 0.007521), (-0.007909, 0.1789, -5.971e-10), (0.001277, 0.1789, 5.971e-10), (-0.007909, 0.1734, -0.007521), (0.001277, 0.1734, -0.007521), (-0.007909, 0.1646, -0.004649), (0.001277, 0.1646, -0.004649), (-0.007909, 0.1646, 0.004649), (0.001277, 0.1646, 0.004649), (-0.007909, 0.1734, 0.007521), (0.001277, 0.1734, 0.007521), (-0.007909, 0.2359, -5.971e-10), (0.001277, 0.2359, 5.971e-10), (-0.007909, 0.2304, -0.007521), (0.001277, 0.2304, -0.007521), (-0.007909, 0.2216, -0.004649), (0.001277, 0.2216, -0.004649), (-0.007909, 0.2216, 0.004649), (0.001277, 0.2216, 0.004649), (-0.007909, 0.2304, 0.007521), (0.001277, 0.2304, 0.007521), (-0.007909, 0.2929, -5.971e-10), (0.001277, 0.2929, 5.971e-10), (-0.007909, 0.2874, -0.007521), (0.001277, 0.2874, -0.007521), (-0.007909, 0.2786, -0.004649), (0.001277, 0.2786, -0.004649), (-0.007909, 0.2786, 0.004649), (0.001277, 0.2786, 0.004649), (-0.007909, 0.2874, 0.007521), (0.001277, 0.2874, 0.007521), (-0.007909, 0.3499, -5.971e-10), (0.001277, 0.3499, 5.971e-10), (-0.007909, 0.3444, -0.007521), (0.001277, 0.3444, -0.007521), (-0.007909, 0.3356, -0.004649), (0.001277, 0.3356, -0.004649), (-0.007909, 0.3356, 0.004649), (0.001277, 0.3356, 0.004649), (-0.007909, 0.3444, 0.007521), (0.001277, 0.3444, 0.007521), (-0.007909, 0.4069, -5.971e-10), (0.001277, 0.4069, 5.971e-10), (-0.007909, 0.4014, -0.007521), (0.001277, 0.4014, -0.007521), (-0.007909, 0.3926, -0.004649), (0.001277, 0.3926, -0.004649), (-0.007909, 0.3926, 0.004649), (0.001277, 0.3926, 0.004649), (-0.007909, 0.4014, 0.007521), (0.001277, 0.4014, 0.007521)], [], [(0, 1, 3, 2), (2, 3, 5, 4), (4, 5, 7, 6), (6, 7, 9, 8), (8, 9, 1, 0), (0, 2, 4, 6, 8), (10, 11, 13, 12), (12, 13, 15, 14), (14, 15, 17, 16), (16, 17, 19, 18), (18, 19, 11, 10), (10, 12, 14, 16, 18), (20, 21, 23, 22), (22, 23, 25, 24), (24, 25, 27, 26), (26, 27, 29, 28), (28, 29, 21, 20), (20, 22, 24, 26, 28), (30, 31, 33, 32), (32, 33, 35, 34), (34, 35, 37, 36), (36, 37, 39, 38), (38, 39, 31, 30), (30, 32, 34, 36, 38), (40, 41, 43, 42), (42, 43, 45, 44), (44, 45, 47, 46), (46, 47, 49, 48), (48, 49, 41, 40), (40, 42, 44, 46, 48), (50, 51, 53, 52), (52, 53, 55, 54), (54, 55, 57, 56), (56, 57, 59, 58), (58, 59, 51, 50), (50, 52, 54, 56, 58), (60, 61, 63, 62), (62, 63, 65, 64), (64, 65, 67, 66), (66, 67, 69, 68), (68, 69, 61, 60), (60, 62, 64, 66, 68), (70, 71, 73, 72), (72, 73, 75, 74), (74, 75, 77, 76), (76, 77, 79, 78), (78, 79, 71, 70), (70, 72, 74, 76, 78)])
me_cylinder_003.use_remesh_preserve_volume = False
me_cylinder_003.use_remesh_preserve_attributes = False
me_cylinder_003.use_mirror_vertex_groups = False
me_cylinder_003.update()
me_cylinder_002 = bpy.data.meshes.new('Cylinder.002')
me_cylinder_002.from_pydata([(-0.007909, 0.007909, -5.971e-10), (0.001277, 0.007909, 5.971e-10), (-0.007909, 0.002444, -0.007521), (0.001277, 0.002444, -0.007521), (-0.007909, -0.006398, -0.004649), (0.001277, -0.006398, -0.004649), (-0.007909, -0.006398, 0.004649), (0.001277, -0.006398, 0.004649), (-0.007909, 0.002444, 0.007521), (0.001277, 0.002444, 0.007521), (-0.007909, 0.06491, -5.971e-10), (0.001277, 0.06491, 5.971e-10), (-0.007909, 0.05944, -0.007521), (0.001277, 0.05944, -0.007521), (-0.007909, 0.0506, -0.004649), (0.001277, 0.0506, -0.004649), (-0.007909, 0.0506, 0.004649), (0.001277, 0.0506, 0.004649), (-0.007909, 0.05944, 0.007521), (0.001277, 0.05944, 0.007521), (-0.007909, 0.1219, -5.971e-10), (0.001277, 0.1219, 5.971e-10), (-0.007909, 0.1164, -0.007521), (0.001277, 0.1164, -0.007521), (-0.007909, 0.1076, -0.004649), (0.001277, 0.1076, -0.004649), (-0.007909, 0.1076, 0.004649), (0.001277, 0.1076, 0.004649), (-0.007909, 0.1164, 0.007521), (0.001277, 0.1164, 0.007521), (-0.007909, 0.1789, -5.971e-10), (0.001277, 0.1789, 5.971e-10), (-0.007909, 0.1734, -0.007521), (0.001277, 0.1734, -0.007521), (-0.007909, 0.1646, -0.004649), (0.001277, 0.1646, -0.004649), (-0.007909, 0.1646, 0.004649), (0.001277, 0.1646, 0.004649), (-0.007909, 0.1734, 0.007521), (0.001277, 0.1734, 0.007521), (-0.007909, 0.2359, -5.971e-10), (0.001277, 0.2359, 5.971e-10), (-0.007909, 0.2304, -0.007521), (0.001277, 0.2304, -0.007521), (-0.007909, 0.2216, -0.004649), (0.001277, 0.2216, -0.004649), (-0.007909, 0.2216, 0.004649), (0.001277, 0.2216, 0.004649), (-0.007909, 0.2304, 0.007521), (0.001277, 0.2304, 0.007521), (-0.007909, 0.2929, -5.971e-10), (0.001277, 0.2929, 5.971e-10), (-0.007909, 0.2874, -0.007521), (0.001277, 0.2874, -0.007521), (-0.007909, 0.2786, -0.004649), (0.001277, 0.2786, -0.004649), (-0.007909, 0.2786, 0.004649), (0.001277, 0.2786, 0.004649), (-0.007909, 0.2874, 0.007521), (0.001277, 0.2874, 0.007521), (-0.007909, 0.3499, -5.971e-10), (0.001277, 0.3499, 5.971e-10), (-0.007909, 0.3444, -0.007521), (0.001277, 0.3444, -0.007521), (-0.007909, 0.3356, -0.004649), (0.001277, 0.3356, -0.004649), (-0.007909, 0.3356, 0.004649), (0.001277, 0.3356, 0.004649), (-0.007909, 0.3444, 0.007521), (0.001277, 0.3444, 0.007521), (-0.007909, 0.4069, -5.971e-10), (0.001277, 0.4069, 5.971e-10), (-0.007909, 0.4014, -0.007521), (0.001277, 0.4014, -0.007521), (-0.007909, 0.3926, -0.004649), (0.001277, 0.3926, -0.004649), (-0.007909, 0.3926, 0.004649), (0.001277, 0.3926, 0.004649), (-0.007909, 0.4014, 0.007521), (0.001277, 0.4014, 0.007521), (-0.007909, 0.4639, -5.971e-10), (0.001277, 0.4639, 5.971e-10), (-0.007909, 0.4584, -0.007521), (0.001277, 0.4584, -0.007521), (-0.007909, 0.4496, -0.004649), (0.001277, 0.4496, -0.004649), (-0.007909, 0.4496, 0.004649), (0.001277, 0.4496, 0.004649), (-0.007909, 0.4584, 0.007521), (0.001277, 0.4584, 0.007521), (-0.007909, 0.5209, -5.971e-10), (0.001277, 0.5209, 5.971e-10), (-0.007909, 0.5154, -0.007521), (0.001277, 0.5154, -0.007521), (-0.007909, 0.5066, -0.004649), (0.001277, 0.5066, -0.004649), (-0.007909, 0.5066, 0.004649), (0.001277, 0.5066, 0.004649), (-0.007909, 0.5154, 0.007521), (0.001277, 0.5154, 0.007521), (-0.007909, 0.5779, -5.971e-10), (0.001277, 0.5779, 5.971e-10), (-0.007909, 0.5724, -0.007521), (0.001277, 0.5724, -0.007521), (-0.007909, 0.5636, -0.004649), (0.001277, 0.5636, -0.004649), (-0.007909, 0.5636, 0.004649), (0.001277, 0.5636, 0.004649), (-0.007909, 0.5724, 0.007521), (0.001277, 0.5724, 0.007521), (-0.007909, 0.6349, -5.971e-10), (0.001277, 0.6349, 5.971e-10), (-0.007909, 0.6294, -0.007521), (0.001277, 0.6294, -0.007521), (-0.007909, 0.6206, -0.004649), (0.001277, 0.6206, -0.004649), (-0.007909, 0.6206, 0.004649), (0.001277, 0.6206, 0.004649), (-0.007909, 0.6294, 0.007521), (0.001277, 0.6294, 0.007521), (-0.007909, 0.6919, -5.971e-10), (0.001277, 0.6919, 5.971e-10), (-0.007909, 0.6864, -0.007521), (0.001277, 0.6864, -0.007521), (-0.007909, 0.6776, -0.004649), (0.001277, 0.6776, -0.004649), (-0.007909, 0.6776, 0.004649), (0.001277, 0.6776, 0.004649), (-0.007909, 0.6864, 0.007521), (0.001277, 0.6864, 0.007521), (-0.007909, 0.7489, -5.971e-10), (0.001277, 0.7489, 5.971e-10), (-0.007909, 0.7434, -0.007521), (0.001277, 0.7434, -0.007521), (-0.007909, 0.7346, -0.004649), (0.001277, 0.7346, -0.004649), (-0.007909, 0.7346, 0.004649), (0.001277, 0.7346, 0.004649), (-0.007909, 0.7434, 0.007521), (0.001277, 0.7434, 0.007521)], [], [(0, 1, 3, 2), (2, 3, 5, 4), (4, 5, 7, 6), (6, 7, 9, 8), (8, 9, 1, 0), (0, 2, 4, 6, 8), (10, 11, 13, 12), (12, 13, 15, 14), (14, 15, 17, 16), (16, 17, 19, 18), (18, 19, 11, 10), (10, 12, 14, 16, 18), (20, 21, 23, 22), (22, 23, 25, 24), (24, 25, 27, 26), (26, 27, 29, 28), (28, 29, 21, 20), (20, 22, 24, 26, 28), (30, 31, 33, 32), (32, 33, 35, 34), (34, 35, 37, 36), (36, 37, 39, 38), (38, 39, 31, 30), (30, 32, 34, 36, 38), (40, 41, 43, 42), (42, 43, 45, 44), (44, 45, 47, 46), (46, 47, 49, 48), (48, 49, 41, 40), (40, 42, 44, 46, 48), (50, 51, 53, 52), (52, 53, 55, 54), (54, 55, 57, 56), (56, 57, 59, 58), (58, 59, 51, 50), (50, 52, 54, 56, 58), (60, 61, 63, 62), (62, 63, 65, 64), (64, 65, 67, 66), (66, 67, 69, 68), (68, 69, 61, 60), (60, 62, 64, 66, 68), (70, 71, 73, 72), (72, 73, 75, 74), (74, 75, 77, 76), (76, 77, 79, 78), (78, 79, 71, 70), (70, 72, 74, 76, 78), (80, 81, 83, 82), (82, 83, 85, 84), (84, 85, 87, 86), (86, 87, 89, 88), (88, 89, 81, 80), (80, 82, 84, 86, 88), (90, 91, 93, 92), (92, 93, 95, 94), (94, 95, 97, 96), (96, 97, 99, 98), (98, 99, 91, 90), (90, 92, 94, 96, 98), (100, 101, 103, 102), (102, 103, 105, 104), (104, 105, 107, 106), (106, 107, 109, 108), (108, 109, 101, 100), (100, 102, 104, 106, 108), (110, 111, 113, 112), (112, 113, 115, 114), (114, 115, 117, 116), (116, 117, 119, 118), (118, 119, 111, 110), (110, 112, 114, 116, 118), (120, 121, 123, 122), (122, 123, 125, 124), (124, 125, 127, 126), (126, 127, 129, 128), (128, 129, 121, 120), (120, 122, 124, 126, 128), (130, 131, 133, 132), (132, 133, 135, 134), (134, 135, 137, 136), (136, 137, 139, 138), (138, 139, 131, 130), (130, 132, 134, 136, 138)])
me_cylinder_002.use_remesh_preserve_volume = False
me_cylinder_002.use_remesh_preserve_attributes = False
me_cylinder_002.use_mirror_vertex_groups = False
me_cylinder_002.update()
me_cube_003 = bpy.data.meshes.new('Cube.003')
me_cube_003.from_pydata([(0.2124, -0.3845, 0.00303), (0.2124, -0.3845, 0.3396), (0.2124, -0.02344, 0.02658), (0.2124, -0.3603, 0.02658), (0.2124, -0.3603, 0.3161), (0.2124, -0.02344, 0.3161), (0.1968, -0.02344, 0.02658), (0.1968, -0.3603, 0.02658), (0.1968, -0.3603, 0.3161), (0.1968, -0.02344, 0.3161), (0.1895, -0.3845, 0.02728), (0.1895, -0.3845, 0.3154), (0.1895, -0.3677, 0.02728), (0.1895, -0.3677, 0.3154), (0.2338, -0.3845, 0.1908), (0.2338, -0.3603, 0.1907), (0.2338, -0.02344, 0.1907), (0.2183, -0.3603, 0.1907), (0.2183, -0.02344, 0.1907), (0.211, -0.3845, 0.1907), (0.211, -0.3677, 0.1907), (-0.2124, -0.3845, 0.00303), (-0.2124, -0.3845, 0.3396), (1.274e-05, -0.3845, 0.00303), (1.274e-05, -0.3845, 0.3396), (-0.2124, -0.02344, 0.02658), (-0.2124, -0.3603, 0.02658), (-0.2124, -0.3603, 0.3161), (-0.2124, -0.02344, 0.3161), (-0.1968, -0.02344, 0.02658), (-0.1968, -0.3603, 0.02658), (-0.1968, -0.3603, 0.3161), (-0.1968, -0.02344, 0.3161), (-0.1895, -0.3845, 0.02728), (-0.1895, -0.3845, 0.3154), (1.274e-05, -0.3845, 0.02728), (1.274e-05, -0.3845, 0.3154), (-0.1895, -0.3677, 0.02728), (-0.1895, -0.3677, 0.3154), (1.274e-05, -0.3677, 0.02728), (1.274e-05, -0.3677, 0.3154), (-0.2338, -0.3845, 0.1908), (-0.2338, -0.3603, 0.1907), (-0.2338, -0.02344, 0.1907), (-0.2182, -0.3603, 0.1907), (-0.2182, -0.02344, 0.1907), (-0.211, -0.3845, 0.1907), (-0.211, -0.3677, 0.1907), (1.274e-05, -0.3677, 0.1907), (0.2124, 0.3861, 0.00303), (0.2124, 0.3861, 0.3396), (0.2124, 0.000784, 0.00303), (0.2124, 0.000784, 0.3396), (0.2124, 0.02501, 0.02658), (0.2124, 0.3618, 0.02658), (0.2124, 0.3618, 0.3161), (0.2124, 0.02501, 0.3161), (0.1968, 0.02501, 0.02658), (0.1968, 0.3618, 0.02658), (0.1968, 0.3618, 0.3161), (0.1968, 0.02501, 0.3161), (0.1895, 0.3861, 0.02728), (0.1895, 0.3861, 0.3154), (0.1895, 0.3692, 0.02728), (0.1895, 0.3692, 0.3154), (0.2338, 0.3861, 0.1908), (0.2338, 0.000784, 0.1908), (0.2338, 0.3618, 0.1907), (0.2338, 0.02501, 0.1907), (0.2183, 0.3618, 0.1907), (0.2183, 0.02501, 0.1907), (0.211, 0.3861, 0.1907), (0.211, 0.3692, 0.1907), (-0.2124, 0.3861, 0.00303), (-0.2124, 0.3861, 0.3396), (-0.2124, 0.000784, 0.00303), (-0.2124, 0.000784, 0.3396), (1.274e-05, 0.3861, 0.00303), (1.274e-05, 0.3861, 0.3396), (0.1902, 0.000784, 0.3102), (1.274e-05, 0.000784, 0.00303), (-0.2124, 0.02501, 0.02658), (-0.2124, 0.3618, 0.02658), (-0.2124, 0.3618, 0.3161), (-0.2124, 0.02501, 0.3161), (-0.1968, 0.02501, 0.02658), (-0.1968, 0.3618, 0.02658), (-0.1968, 0.3618, 0.3161), (-0.1968, 0.02501, 0.3161), (-0.1895, 0.3861, 0.02728), (-0.1895, 0.3861, 0.3154), (1.274e-05, 0.3861, 0.02728), (1.274e-05, 0.3861, 0.3154), (-0.1895, 0.3692, 0.02728), (-0.1895, 0.3692, 0.3154), (1.274e-05, 0.3692, 0.02728), (1.274e-05, 0.3692, 0.3154), (-0.2338, 0.3861, 0.1908), (-0.2338, 0.000784, 0.1908), (-0.2338, 0.3618, 0.1907), (-0.2338, 0.02501, 0.1907), (-0.2182, 0.3618, 0.1907), (-0.2182, 0.02501, 0.1907), (-0.211, 0.3861, 0.1907), (-0.211, 0.3692, 0.1907), (1.274e-05, 0.3692, 0.1907), (0.1902, 0.000784, 0.3396), (0.1902, -0.3574, 0.3396), (0.1902, 0.000784, 0.02216), (1.274e-05, -0.3574, 0.3396), (-0.1902, 0.000784, 0.3396), (-0.1902, -0.3574, 0.3396), (0.1902, 0.359, 0.3396), (1.274e-05, 0.359, 0.3396), (-0.1902, 0.359, 0.3396), (0.1902, -0.3574, 0.3102), (1.274e-05, -0.3574, 0.3102), (-0.1902, 0.000784, 0.3102), (-0.1902, -0.3574, 0.3102), (0.1902, 0.359, 0.3102), (1.274e-05, 0.359, 0.3102), (-0.1902, 0.359, 0.3102), (0.1902, -0.3574, 0.02216), (1.274e-05, 0.000784, 0.02216), (1.274e-05, -0.3574, 0.02216), (-0.1902, 0.000784, 0.02216), (-0.1902, -0.3574, 0.02216), (0.1902, 0.359, 0.02216), (1.274e-05, 0.359, 0.02216), (-0.1902, 0.359, 0.02216)], [], [(66, 52, 5, 16), (23, 0, 10, 35), (52, 50, 112, 106), (51, 0, 23, 80), (16, 5, 9, 18), (14, 0, 3, 15), (52, 1, 4, 5), (0, 51, 2, 3), (18, 9, 8, 17), (15, 3, 7, 17), (5, 4, 8, 9), (3, 2, 6, 7), (11, 36, 40, 13), (14, 1, 11, 19), (1, 24, 36, 11), (20, 13, 40, 48), (19, 11, 13, 20), (35, 10, 12, 39), (10, 19, 20, 12), (12, 20, 48, 39), (0, 14, 19, 10), (4, 15, 17, 8), (6, 18, 17, 7), (1, 14, 15, 4), (2, 16, 18, 6), (51, 66, 16, 2), (98, 43, 28, 76), (23, 35, 33, 21), (1, 52, 106, 107), (75, 80, 23, 21), (43, 45, 32, 28), (41, 42, 26, 21), (76, 28, 27, 22), (21, 26, 25, 75), (45, 44, 31, 32), (42, 44, 30, 26), (28, 32, 31, 27), (26, 30, 29, 25), (34, 38, 40, 36), (41, 46, 34, 22), (22, 34, 36, 24), (47, 48, 40, 38), (46, 47, 38, 34), (35, 39, 37, 33), (33, 37, 47, 46), (37, 39, 48, 47), (21, 33, 46, 41), (27, 31, 44, 42), (29, 30, 44, 45), (22, 27, 42, 41), (25, 29, 45, 43), (75, 25, 43, 98), (66, 68, 56, 52), (77, 91, 61, 49), (50, 78, 113, 112), (51, 80, 77, 49), (68, 70, 60, 56), (65, 67, 54, 49), (52, 56, 55, 50), (49, 54, 53, 51), (70, 69, 59, 60), (67, 69, 58, 54), (56, 60, 59, 55), (54, 58, 57, 53), (62, 64, 96, 92), (65, 71, 62, 50), (50, 62, 92, 78), (72, 105, 96, 64), (71, 72, 64, 62), (91, 95, 63, 61), (61, 63, 72, 71), (63, 95, 105, 72), (49, 61, 71, 65), (55, 59, 69, 67), (57, 58, 69, 70), (50, 55, 67, 65), (53, 57, 70, 68), (51, 53, 68, 66), (98, 76, 84, 100), (77, 73, 89, 91), (24, 1, 107, 109), (75, 73, 77, 80), (100, 84, 88, 102), (97, 73, 82, 99), (76, 74, 83, 84), (73, 75, 81, 82), (102, 88, 87, 101), (99, 82, 86, 101), (84, 83, 87, 88), (82, 81, 85, 86), (90, 92, 96, 94), (97, 74, 90, 103), (74, 78, 92, 90), (104, 94, 96, 105), (103, 90, 94, 104), (91, 89, 93, 95), (89, 103, 104, 93), (93, 104, 105, 95), (73, 97, 103, 89), (83, 99, 101, 87), (85, 102, 101, 86), (74, 97, 99, 83), (81, 100, 102, 85), (75, 98, 100, 81), (111, 109, 116, 118), (112, 113, 120, 119), (114, 110, 117, 121), (106, 112, 119, 79), (22, 24, 109, 111), (76, 22, 111, 110), (78, 74, 114, 113), (74, 76, 110, 114), (115, 79, 108, 122), (120, 121, 129, 128), (116, 115, 122, 124), (117, 118, 126, 125), (110, 111, 118, 117), (109, 107, 115, 116), (113, 114, 121, 120), (107, 106, 79, 115), (108, 123, 124, 122), (125, 126, 124, 123), (108, 127, 128, 123), (125, 123, 128, 129), (79, 119, 127, 108), (121, 117, 125, 129), (119, 120, 128, 127), (118, 116, 124, 126)])
me_cube_003.polygons.foreach_set('use_smooth', [1, 0, 0, 0, 0, 1, 1, 1, 1, 0, 0, 0, 0, 0, 0, 0, 0, 0, 0, 0, 0, 0, 1, 1, 0, 1, 1, 0, 0, 0, 0, 1, 1, 1, 1, 0, 0, 0, 0, 0, 0, 0, 0, 0, 0, 0, 0, 0, 1, 1, 0, 1, 1, 0, 0, 0, 0, 1, 1, 1, 1, 0, 0, 0, 0, 0, 0, 0, 0, 0, 0, 0, 0, 0, 1, 1, 0, 1, 1, 0, 0, 0, 0, 1, 1, 1, 1, 0, 0, 0, 0, 0, 0, 0, 0, 0, 0, 0, 0, 0, 1, 1, 0, 1, 0, 0, 0, 0, 0, 0, 0, 0, 0, 0, 0, 0, 0, 0, 0, 0, 0, 0, 0, 0, 0, 0, 0, 0])
me_cube_003.polygons.foreach_set('material_index', [1, 1, 1, 1, 1, 1, 1, 1, 0, 1, 1, 1, 1, 1, 1, 0, 1, 1, 1, 0, 1, 1, 0, 1, 1, 1, 1, 1, 1, 1, 1, 1, 1, 1, 0, 1, 1, 1, 1, 1, 1, 0, 1, 1, 1, 0, 1, 1, 0, 1, 1, 1, 1, 1, 1, 1, 1, 1, 1, 1, 0, 1, 1, 1, 1, 1, 1, 0, 1, 1, 1, 0, 1, 1, 0, 1, 1, 1, 1, 1, 1, 1, 1, 1, 1, 1, 0, 1, 1, 1, 1, 1, 1, 0, 1, 1, 1, 0, 1, 1, 0, 1, 1, 1, 1, 1, 1, 1, 1, 1, 1, 1, 0, 0, 0, 0, 1, 1, 1, 1, 0, 0, 0, 0, 0, 0, 0, 0])
_uv = me_cube_003.uv_layers.new(name='UVMap')
_uv.uv.foreach_set('vector', [0.0, 0.0, 1.0, 0.0, 1.0, 1.0, 0.0, 1.0, 0.0, 0.0, 1.0, 0.0, 1.0, 1.0, 0.0, 1.0, 0.0, 0.0, 1.0, 0.0, 1.0, 1.0, 0.0, 1.0, 0.0, 0.0, 1.0, 0.0, 1.0, 1.0, 0.0, 1.0, 0.0, 0.0, 1.0, 0.0, 1.0, 1.0, 0.0, 1.0, 0.0, 0.0, 1.0, 0.0, 1.0, 1.0, 0.0, 1.0, 0.0, 0.0, 1.0, 0.0, 1.0, 1.0, 0.0, 1.0, 0.0, 0.0, 1.0, 0.0, 1.0, 1.0, 0.0, 1.0, 0.4523, 1.391, 0.1359, 1.391, 0.1359, 0.544, 0.4523, 0.544, 0.0, 0.0, 1.0, 0.0, 1.0, 1.0, 0.0, 1.0, 0.0, 0.0, 1.0, 0.0, 1.0, 1.0, 0.0, 1.0, 0.0, 0.0, 1.0, 0.0, 1.0, 1.0, 0.0, 1.0, 0.0, 0.0, 1.0, 0.0, 1.0, 1.0, 0.0, 1.0, 0.0, 0.0, 1.0, 0.0, 1.0, 1.0, 0.0, 1.0, 0.0, 0.0, 1.0, 0.0, 1.0, 1.0, 0.0, 1.0, -0.2788, 0.544, -0.5924, 0.49, -0.5924, 0.01317, -0.2788, 0.01317, 0.0, 0.0, 1.0, 0.0, 1.0, 1.0, 0.0, 1.0, 0.0, 0.0, 1.0, 0.0, 1.0, 1.0, 0.0, 1.0, 0.0, 0.0, 1.0, 0.0, 1.0, 1.0, 0.0, 1.0, 0.1325, 0.49, -0.2788, 0.544, -0.2788, 0.01317, 0.1325, 0.01317, 0.0, 0.0, 1.0, 0.0, 1.0, 1.0, 0.0, 1.0, 0.0, 0.0, 1.0, 0.0, 1.0, 1.0, 0.0, 1.0, 0.8641, 1.391, 0.4523, 1.391, 0.4523, 0.544, 0.8641, 0.544, 0.0, 0.0, 1.0, 0.0, 1.0, 1.0, 0.0, 1.0, 0.0, 0.0, 1.0, 0.0, 1.0, 1.0, 0.0, 1.0, 0.0, 0.0, 1.0, 0.0, 1.0, 1.0, 0.0, 1.0, 0.0, 0.0, 1.0, 0.0, 1.0, 1.0, 0.0, 1.0, 0.0, 0.0, 1.0, 0.0, 1.0, 1.0, 0.0, 1.0, 0.0, 0.0, 1.0, 0.0, 1.0, 1.0, 0.0, 1.0, 0.0, 0.0, 1.0, 0.0, 1.0, 1.0, 0.0, 1.0, 0.0, 0.0, 1.0, 0.0, 1.0, 1.0, 0.0, 1.0, 0.0, 0.0, 1.0, 0.0, 1.0, 1.0, 0.0, 1.0, 0.0, 0.0, 1.0, 0.0, 1.0, 1.0, 0.0, 1.0, 0.0, 0.0, 1.0, 0.0, 1.0, 1.0, 0.0, 1.0, 1.269, 0.3298, 1.269, -0.5176, 1.586, -0.5176, 1.586, 0.3298, 0.0, 0.0, 1.0, 0.0, 1.0, 1.0, 0.0, 1.0, 0.0, 0.0, 1.0, 0.0, 1.0, 1.0, 0.0, 1.0, 0.0, 0.0, 1.0, 0.0, 1.0, 1.0, 0.0, 1.0, 0.0, 0.0, 1.0, 0.0, 1.0, 1.0, 0.0, 1.0, 0.0, 0.0, 1.0, 0.0, 1.0, 1.0, 0.0, 1.0, 0.0, 0.0, 1.0, 0.0, 1.0, 1.0, 0.0, 1.0, -0.2788, -0.5176, -0.2788, 0.01317, -0.5924, 0.01317, -0.5924, -0.4637, 0.0, 0.0, 1.0, 0.0, 1.0, 1.0, 0.0, 1.0, 0.0, 0.0, 1.0, 0.0, 1.0, 1.0, 0.0, 1.0, 0.0, 0.0, 1.0, 0.0, 1.0, 1.0, 0.0, 1.0, 0.1325, -0.4637, 0.1325, 0.01317, -0.2788, 0.01317, -0.2788, -0.5176, 0.0, 0.0, 1.0, 0.0, 1.0, 1.0, 0.0, 1.0, 0.0, 0.0, 1.0, 0.0, 1.0, 1.0, 0.0, 1.0, 0.8574, 0.3298, 0.8574, -0.5176, 1.269, -0.5176, 1.269, 0.3298, 0.0, 0.0, 1.0, 0.0, 1.0, 1.0, 0.0, 1.0, 0.0, 0.0, 1.0, 0.0, 1.0, 1.0, 0.0, 1.0, 0.0, 0.0, 1.0, 0.0, 1.0, 1.0, 0.0, 1.0, 0.0, 0.0, 1.0, 0.0, 1.0, 1.0, 0.0, 1.0, 0.0, 0.0, 1.0, 0.0, 1.0, 1.0, 0.0, 1.0, 0.0, 0.0, 1.0, 0.0, 1.0, 1.0, 0.0, 1.0, 0.0, 0.0, 1.0, 0.0, 1.0, 1.0, 0.0, 1.0, 0.0, 0.0, 1.0, 0.0, 1.0, 1.0, 0.0, 1.0, 0.0, 0.0, 1.0, 0.0, 1.0, 1.0, 0.0, 1.0, 0.0, 0.0, 1.0, 0.0, 1.0, 1.0, 0.0, 1.0, 0.0, 0.0, 1.0, 0.0, 1.0, 1.0, 0.0, 1.0, -0.276, 0.544, -0.276, 1.391, -0.5924, 1.391, -0.5924, 0.544, 0.0, 0.0, 1.0, 0.0, 1.0, 1.0, 0.0, 1.0, 0.0, 0.0, 1.0, 0.0, 1.0, 1.0, 0.0, 1.0, 0.0, 0.0, 1.0, 0.0, 1.0, 1.0, 0.0, 1.0, 0.0, 0.0, 1.0, 0.0, 1.0, 1.0, 0.0, 1.0, 0.0, 0.0, 1.0, 0.0, 1.0, 1.0, 0.0, 1.0, 0.0, 0.0, 1.0, 0.0, 1.0, 1.0, 0.0, 1.0, 0.4461, -0.5176, 0.4461, 0.01317, 0.1325, 0.01317, 0.1325, -0.4637, 0.0, 0.0, 1.0, 0.0, 1.0, 1.0, 0.0, 1.0, 0.0, 0.0, 1.0, 0.0, 1.0, 1.0, 0.0, 1.0, 0.0, 0.0, 1.0, 0.0, 1.0, 1.0, 0.0, 1.0, 0.8574, -0.4637, 0.8574, 0.01317, 0.4461, 0.01317, 0.4461, -0.5176, 0.0, 0.0, 1.0, 0.0, 1.0, 1.0, 0.0, 1.0, 0.0, 0.0, 1.0, 0.0, 1.0, 1.0, 0.0, 1.0, 0.1359, 0.544, 0.1359, 1.391, -0.276, 1.391, -0.276, 0.544, 0.0, 0.0, 1.0, 0.0, 1.0, 1.0, 0.0, 1.0, 0.0, 0.0, 1.0, 0.0, 1.0, 1.0, 0.0, 1.0, 0.0, 0.0, 1.0, 0.0, 1.0, 1.0, 0.0, 1.0, 0.0, 0.0, 1.0, 0.0, 1.0, 1.0, 0.0, 1.0, 0.0, 0.0, 1.0, 0.0, 1.0, 1.0, 0.0, 1.0, 0.0, 0.0, 1.0, 0.0, 1.0, 1.0, 0.0, 1.0, 0.0, 0.0, 1.0, 0.0, 1.0, 1.0, 0.0, 1.0, 0.0, 0.0, 1.0, 0.0, 1.0, 1.0, 0.0, 1.0, 0.0, 0.0, 1.0, 0.0, 1.0, 1.0, 0.0, 1.0, 0.0, 0.0, 1.0, 0.0, 1.0, 1.0, 0.0, 1.0, 0.0, 0.0, 1.0, 0.0, 1.0, 1.0, 0.0, 1.0, 1.181, 1.391, 0.8641, 1.391, 0.8641, 0.544, 1.181, 0.544, 0.0, 0.0, 1.0, 0.0, 1.0, 1.0, 0.0, 1.0, 0.0, 0.0, 1.0, 0.0, 1.0, 1.0, 0.0, 1.0, 0.0, 0.0, 1.0, 0.0, 1.0, 1.0, 0.0, 1.0, 0.0, 0.0, 1.0, 0.0, 1.0, 1.0, 0.0, 1.0, 0.0, 0.0, 1.0, 0.0, 1.0, 1.0, 0.0, 1.0, 0.0, 0.0, 1.0, 0.0, 1.0, 1.0, 0.0, 1.0, 0.4461, 0.544, 0.1325, 0.49, 0.1325, 0.01317, 0.4461, 0.01317, 0.0, 0.0, 1.0, 0.0, 1.0, 1.0, 0.0, 1.0, 0.0, 0.0, 1.0, 0.0, 1.0, 1.0, 0.0, 1.0, 0.0, 0.0, 1.0, 0.0, 1.0, 1.0, 0.0, 1.0, 0.8574, 0.49, 0.4461, 0.544, 0.4461, 0.01317, 0.8574, 0.01317, 0.0, 0.0, 1.0, 0.0, 1.0, 1.0, 0.0, 1.0, 0.0, 0.0, 1.0, 0.0, 1.0, 1.0, 0.0, 1.0, 1.592, 1.391, 1.181, 1.391, 1.181, 0.544, 1.592, 0.544, 0.0, 0.0, 1.0, 0.0, 1.0, 1.0, 0.0, 1.0, 0.0, 0.0, 1.0, 0.0, 1.0, 1.0, 0.0, 1.0, 0.0, 0.0, 1.0, 0.0, 1.0, 1.0, 0.0, 1.0, 0.0, 0.0, 1.0, 0.0, 1.0, 1.0, 0.0, 1.0, 0.0, 0.0, 1.0, 0.0, 1.0, 1.0, 0.0, 1.0, 0.0, 0.0, 1.0, 0.0, 1.0, 1.0, 0.0, 1.0, 0.0, 0.0, 1.0, 0.0, 1.0, 1.0, 0.0, 1.0, 0.0, 0.0, 1.0, 0.0, 1.0, 1.0, 0.0, 1.0, 0.0, 0.0, 1.0, 0.0, 1.0, 1.0, 0.0, 1.0, 0.0, 0.0, 1.0, 0.0, 1.0, 1.0, 0.0, 1.0, 0.0, 0.0, 1.0, 0.0, 1.0, 1.0, 0.0, 1.0, 0.2529, 0.8146, 0.2529, 0.1437, 0.7923, 0.1437, 0.7923, 0.8146, 1.332, 1.171, 1.332, 1.527, 0.7923, 1.527, 0.7923, 1.171, 0.07977, 1.171, 0.07977, 1.527, -0.4597, 1.527, -0.4597, 1.171, 0.7923, 0.1437, 0.7923, -0.5271, 1.332, -0.5271, 1.332, 0.1437, 0.0, 0.0, 1.0, 0.0, 1.0, 1.0, 0.0, 1.0, 0.0, 0.0, 1.0, 0.0, 1.0, 1.0, 0.0, 1.0, 0.0, 0.0, 1.0, 0.0, 1.0, 1.0, 0.0, 1.0, 0.0, 0.0, 1.0, 0.0, 1.0, 1.0, 0.0, 1.0, 0.2529, 0.1437, -0.1034, 0.1437, -0.1034, -0.5271, 0.2529, -0.5271, -0.4597, 0.1437, -0.4597, -0.5271, -0.1034, -0.5271, -0.1034, 0.1437, 0.2529, 0.1437, 0.2529, 0.8146, -0.1034, 0.8146, -0.1034, 0.1437, -0.4597, 0.1437, -0.1034, 0.1437, -0.1034, 0.8146, -0.4597, 0.8146, 0.2529, 0.1437, 0.2529, -0.5271, 0.7923, -0.5271, 0.7923, 0.1437, 0.7923, 0.8146, 0.7923, 0.1437, 1.332, 0.1437, 1.332, 0.8146, 1.332, 0.8146, 1.332, 1.171, 0.7923, 1.171, 0.7923, 0.8146, 0.07977, 0.8146, 0.07977, 1.171, -0.4597, 1.171, -0.4597, 0.8146])
me_cube_003.materials.append(mat_material)
me_cube_003.materials.append(mat_material_001)
me_cube_003.materials.append(mat_material_002)
me_cube_003.use_remesh_preserve_volume = False
me_cube_003.use_remesh_preserve_attributes = False
me_cube_003.use_mirror_vertex_groups = False
me_cube_003.update()
me_cylinder_001 = bpy.data.meshes.new('Cylinder.001')
me_cylinder_001.from_pydata([(-0.1515, -0.3851, 0.1582), (-0.1112, -0.3851, 0.1444), (-0.0743, -0.3851, 0.123), (-0.04232, -0.3851, 0.09477), (-0.01645, -0.3851, 0.06086), (-0.001957, -0.3851, 0.02214), (0.003029, -0.3851, -0.0008489), (-0.159, -0.3851, 0.1384), (-0.1236, -0.3851, 0.1278), (-0.0913, -0.3851, 0.1113), (-0.06327, -0.3851, 0.08958), (-0.0406, -0.3851, 0.0635), (-0.0279, -0.3851, 0.03371), (-0.02353, -0.3851, 0.01603), (-0.159, -0.3715, 0.1384), (-0.1236, -0.3715, 0.1278), (-0.0913, -0.3715, 0.1113), (-0.06327, -0.3715, 0.08958), (-0.0406, -0.3715, 0.0635), (-0.0279, -0.3715, 0.03371), (-0.02353, -0.3715, 0.01603), (0.003029, -0.3578, -0.0008489), (0.003029, -0.025, -0.0008489), (-0.001957, -0.3578, 0.02214), (-0.001957, -0.025, 0.02214), (-0.01645, -0.3578, 0.06086), (-0.01645, -0.025, 0.06086), (-0.04232, -0.3578, 0.09477), (-0.04232, -0.025, 0.09477), (-0.0743, -0.3578, 0.123), (-0.0743, -0.025, 0.123), (-0.1112, -0.3578, 0.1444), (-0.1112, -0.025, 0.1444), (-0.1515, -0.3578, 0.1582), (-0.1515, -0.025, 0.1582), (-0.008933, -0.3578, 0.02386), (-0.008933, -0.025, 0.02386), (-0.02342, -0.3578, 0.06002), (-0.02342, -0.025, 0.06002), (-0.04929, -0.3578, 0.09169), (-0.04929, -0.025, 0.09169), (-0.08128, -0.3578, 0.118), (-0.08128, -0.025, 0.118), (-0.1182, -0.3578, 0.1381), (-0.1182, -0.025, 0.1381), (-0.1585, -0.3578, 0.151), (-0.1585, -0.025, 0.151), (-0.2104, -0.3851, 0.1655), (-0.2692, -0.3851, 0.1582), (-0.3096, -0.3851, 0.1444), (-0.3464, -0.3851, 0.123), (-0.3784, -0.3851, 0.09477), (-0.4043, -0.3851, 0.06086), (-0.4188, -0.3851, 0.02214), (-0.4238, -0.3851, -0.0008489), (-0.2104, -0.3851, -0.0008488), (-0.2104, -0.3851, 0.144), (-0.2618, -0.3851, 0.1384), (-0.2971, -0.3851, 0.1278), (-0.3295, -0.3851, 0.1113), (-0.3575, -0.3851, 0.08958), (-0.3802, -0.3851, 0.0635), (-0.3929, -0.3851, 0.03371), (-0.3972, -0.3851, 0.01603), (-0.2104, -0.3851, 0.01603), (-0.2104, -0.3715, 0.144), (-0.2618, -0.3715, 0.1384), (-0.2971, -0.3715, 0.1278), (-0.3295, -0.3715, 0.1113), (-0.3575, -0.3715, 0.08958), (-0.3802, -0.3715, 0.0635), (-0.3929, -0.3715, 0.03371), (-0.3972, -0.3715, 0.01603), (-0.2104, -0.3715, 0.01603), (-0.2104, -0.025, 0.1655), (-0.2104, -0.3578, 0.1655), (-0.4238, -0.3578, -0.0008489), (-0.4238, -0.025, -0.0008489), (-0.4188, -0.3578, 0.02214), (-0.4188, -0.025, 0.02214), (-0.4043, -0.3578, 0.06086), (-0.4043, -0.025, 0.06086), (-0.3784, -0.3578, 0.09477), (-0.3784, -0.025, 0.09477), (-0.3464, -0.3578, 0.123), (-0.3464, -0.025, 0.123), (-0.3096, -0.3578, 0.1444), (-0.3096, -0.025, 0.1444), (-0.2692, -0.3578, 0.1582), (-0.2692, -0.025, 0.1582), (-0.2104, -0.025, 0.1577), (-0.2104, -0.3578, 0.1577), (-0.4118, -0.3578, 0.02386), (-0.4118, -0.025, 0.02386), (-0.3973, -0.3578, 0.06002), (-0.3973, -0.025, 0.06002), (-0.3715, -0.3578, 0.09169), (-0.3715, -0.025, 0.09169), (-0.3395, -0.3578, 0.118), (-0.3395, -0.025, 0.118), (-0.3026, -0.3578, 0.1381), (-0.3026, -0.025, 0.1381), (-0.2622, -0.3578, 0.151), (-0.2622, -0.025, 0.151), (-0.1515, 0.3851, 0.1582), (-0.1112, 0.3851, 0.1444), (-0.0743, 0.3851, 0.123), (-0.04232, 0.3851, 0.09477), (-0.01645, 0.3851, 0.06086), (-0.001957, 0.3851, 0.02214), (0.003029, 0.3851, -0.0008489), (-0.159, 0.3851, 0.1384), (-0.1236, 0.3851, 0.1278), (-0.0913, 0.3851, 0.1113), (-0.06327, 0.3851, 0.08958), (-0.0406, 0.3851, 0.0635), (-0.0279, 0.3851, 0.03371), (-0.02353, 0.3851, 0.01603), (-0.159, 0.3715, 0.1384), (-0.1236, 0.3715, 0.1278), (-0.0913, 0.3715, 0.1113), (-0.06327, 0.3715, 0.08958), (-0.0406, 0.3715, 0.0635), (-0.0279, 0.3715, 0.03371), (-0.02353, 0.3715, 0.01603), (0.003029, 0.3578, -0.0008489), (0.003029, 0.025, -0.0008489), (-0.001957, 0.3578, 0.02214), (-0.001957, 0.025, 0.02214), (-0.01645, 0.3578, 0.06086), (-0.01645, 0.025, 0.06086), (-0.04232, 0.3578, 0.09477), (-0.04232, 0.025, 0.09477), (-0.0743, 0.3578, 0.123), (-0.0743, 0.025, 0.123), (-0.1112, 0.3578, 0.1444), (-0.1112, 0.025, 0.1444), (-0.1515, 0.3578, 0.1582), (-0.1515, 0.025, 0.1582), (-0.008933, 0.3578, 0.02386), (-0.008933, 0.025, 0.02386), (-0.02342, 0.3578, 0.06002), (-0.02342, 0.025, 0.06002), (-0.04929, 0.3578, 0.09169), (-0.04929, 0.025, 0.09169), (-0.08128, 0.3578, 0.118), (-0.08128, 0.025, 0.118), (-0.1182, 0.3578, 0.1381), (-0.1182, 0.025, 0.1381), (-0.1585, 0.3578, 0.151), (-0.1585, 0.025, 0.151), (-0.2104, 0.3851, 0.1655), (-0.2692, 0.3851, 0.1582), (-0.3096, 0.3851, 0.1444), (-0.3464, 0.3851, 0.123), (-0.3784, 0.3851, 0.09477), (-0.4043, 0.3851, 0.06086), (-0.4188, 0.3851, 0.02214), (-0.4238, 0.3851, -0.0008489), (-0.2104, 0.3851, -0.0008488), (-0.2104, 0.3851, 0.144), (-0.2618, 0.3851, 0.1384), (-0.2971, 0.3851, 0.1278), (-0.3295, 0.3851, 0.1113), (-0.3575, 0.3851, 0.08958), (-0.3802, 0.3851, 0.0635), (-0.3929, 0.3851, 0.03371), (-0.3972, 0.3851, 0.01603), (-0.2104, 0.3851, 0.01603), (-0.2104, 0.3715, 0.144), (-0.2618, 0.3715, 0.1384), (-0.2971, 0.3715, 0.1278), (-0.3295, 0.3715, 0.1113), (-0.3575, 0.3715, 0.08958), (-0.3802, 0.3715, 0.0635), (-0.3929, 0.3715, 0.03371), (-0.3972, 0.3715, 0.01603), (-0.2104, 0.3715, 0.01603), (-0.2104, 0.025, 0.1655), (-0.2104, 0.3578, 0.1655), (-0.4238, 0.3578, -0.0008489), (-0.4238, 0.025, -0.0008489), (-0.4188, 0.3578, 0.02214), (-0.4188, 0.025, 0.02214), (-0.4043, 0.3578, 0.06086), (-0.4043, 0.025, 0.06086), (-0.3784, 0.3578, 0.09477), (-0.3784, 0.025, 0.09477), (-0.3464, 0.3578, 0.123), (-0.3464, 0.025, 0.123), (-0.3096, 0.3578, 0.1444), (-0.3096, 0.025, 0.1444), (-0.2692, 0.3578, 0.1582), (-0.2692, 0.025, 0.1582), (-0.2104, 0.025, 0.1577), (-0.2104, 0.3578, 0.1577), (-0.4118, 0.3578, 0.02386), (-0.4118, 0.025, 0.02386), (-0.3973, 0.3578, 0.06002), (-0.3973, 0.025, 0.06002), (-0.3715, 0.3578, 0.09169), (-0.3715, 0.025, 0.09169), (-0.3395, 0.3578, 0.118), (-0.3395, 0.025, 0.118), (-0.3026, 0.3578, 0.1381), (-0.3026, 0.025, 0.1381), (-0.2622, 0.3578, 0.151), (-0.2622, 0.025, 0.151), (-0.01823, -0.3667, -0.0008489), (-0.01823, -0.3408, -0.0008489), (-0.01823, -0.02381, -0.0008489), (-0.4025, -0.3667, -0.0008489), (-0.2104, -0.3667, -0.0008488), (-0.4025, -0.3408, -0.0008489), (-0.4025, -0.02381, -0.0008489), (-0.01823, 0.3667, -0.0008489), (-0.01823, 0.3408, -0.0008489), (-0.01823, 0.02381, -0.0008489), (-0.4025, 0.3667, -0.0008489), (-0.2104, 0.3667, -0.0008488), (-0.4025, 0.3408, -0.0008489), (-0.4025, 0.02381, -0.0008489), (-0.01823, -0.3667, 0.02374), (-0.01823, -0.3408, 0.02374), (-0.01823, -0.02381, 0.02374), (-0.4025, -0.3667, 0.02374), (-0.2104, -0.3667, 0.02374), (-0.4025, -0.3408, 0.02374), (-0.4025, -0.02381, 0.02374), (-0.01823, 0.3667, 0.02374), (-0.01823, 0.3408, 0.02374), (-0.01823, 0.02381, 0.02374), (-0.4025, 0.3667, 0.02374), (-0.2104, 0.3667, 0.02374), (-0.4025, 0.3408, 0.02374), (-0.4025, 0.02381, 0.02374), (-0.01377, -0.3611, 0.02374), (-0.01377, -0.3356, 0.02374), (-0.01377, -0.02344, 0.02374), (-0.407, -0.3611, 0.02374), (-0.2104, -0.37, 0.02374), (-0.407, -0.3356, 0.02374), (-0.407, -0.02344, 0.02374), (-0.01377, 0.3611, 0.02374), (-0.01377, 0.3356, 0.02374), (-0.01377, 0.02344, 0.02374), (-0.407, 0.3611, 0.02374), (-0.2104, 0.37, 0.02374), (-0.407, 0.3356, 0.02374), (-0.407, 0.02344, 0.02374), (-0.0922, -0.3611, 0.1006), (-0.0922, -0.3356, 0.1006), (-0.0922, -0.02344, 0.1006), (-0.3285, -0.3611, 0.1006), (-0.2104, -0.3611, 0.1006), (-0.3285, -0.3356, 0.1006), (-0.3285, -0.02344, 0.1006), (-0.0922, 0.3611, 0.1006), (-0.0922, 0.3356, 0.1006), (-0.0922, 0.02344, 0.1006), (-0.3285, 0.3611, 0.1006), (-0.2104, 0.3611, 0.1006), (-0.3285, 0.3356, 0.1006), (-0.3285, 0.02344, 0.1006), (-0.2134, -0.3611, 0.1405), (-0.2134, -0.3356, 0.1405), (-0.2134, -0.02344, 0.1405), (-0.2073, -0.3611, 0.1405), (-0.2104, -0.3611, 0.1405), (-0.2073, -0.3356, 0.1405), (-0.2073, -0.02344, 0.1405), (-0.2134, 0.3611, 0.1405), (-0.2134, 0.3356, 0.1405), (-0.2134, 0.02344, 0.1405), (-0.2073, 0.3611, 0.1405), (-0.2104, 0.3611, 0.1405), (-0.2073, 0.3356, 0.1405), (-0.2073, 0.02344, 0.1405)], [], [(75, 47, 0, 33), (33, 0, 1, 31), (31, 1, 2, 29), (29, 2, 3, 27), (27, 3, 4, 25), (25, 4, 5, 23), (23, 5, 6, 21), (14, 65, 73, 20, 19, 18, 17, 16, 15), (8, 7, 14, 15), (4, 3, 10, 11), (1, 0, 7, 8), (5, 4, 11, 12), (55, 6, 13, 64), (2, 1, 8, 9), (0, 47, 56, 7), (6, 5, 12, 13), (3, 2, 9, 10), (64, 13, 20, 73), (12, 11, 18, 19), (9, 8, 15, 16), (13, 12, 19, 20), (10, 9, 16, 17), (7, 56, 65, 14), (11, 10, 17, 18), (77, 79, 183, 181), (24, 23, 21, 22), (22, 126, 128, 24), (33, 31, 43, 45), (24, 128, 130, 26), (25, 23, 35, 37), (26, 130, 132, 28), (32, 34, 46, 44), (28, 132, 134, 30), (24, 26, 38, 36), (30, 134, 136, 32), (31, 29, 41, 43), (32, 136, 138, 34), (30, 32, 44, 42), (38, 37, 35, 36), (40, 39, 37, 38), (42, 41, 39, 40), (44, 43, 41, 42), (46, 45, 43, 44), (90, 91, 45, 46), (23, 24, 36, 35), (26, 28, 40, 38), (34, 74, 90, 46), (27, 25, 37, 39), (75, 33, 45, 91), (28, 30, 42, 40), (29, 27, 39, 41), (75, 88, 48, 47), (88, 86, 49, 48), (86, 84, 50, 49), (84, 82, 51, 50), (82, 80, 52, 51), (80, 78, 53, 52), (78, 76, 54, 53), (66, 67, 68, 69, 70, 71, 72, 73, 65), (58, 67, 66, 57), (52, 61, 60, 51), (49, 58, 57, 48), (53, 62, 61, 52), (55, 64, 63, 54), (50, 59, 58, 49), (48, 57, 56, 47), (54, 63, 62, 53), (51, 60, 59, 50), (64, 73, 72, 63), (62, 71, 70, 61), (59, 68, 67, 58), (63, 72, 71, 62), (60, 69, 68, 59), (57, 66, 65, 56), (61, 70, 69, 60), (79, 77, 76, 78), (83, 187, 185, 81), (88, 102, 100, 86), (85, 189, 187, 83), (80, 94, 92, 78), (87, 191, 189, 85), (87, 101, 103, 89), (89, 193, 191, 87), (79, 93, 95, 81), (74, 178, 193, 89), (86, 100, 98, 84), (34, 138, 178, 74), (85, 99, 101, 87), (95, 93, 92, 94), (97, 95, 94, 96), (99, 97, 96, 98), (101, 99, 98, 100), (103, 101, 100, 102), (90, 103, 102, 91), (78, 92, 93, 79), (81, 95, 97, 83), (89, 103, 90, 74), (82, 96, 94, 80), (75, 91, 102, 88), (83, 97, 99, 85), (84, 98, 96, 82), (179, 137, 104, 151), (137, 135, 105, 104), (135, 133, 106, 105), (133, 131, 107, 106), (131, 129, 108, 107), (129, 127, 109, 108), (127, 125, 110, 109), (118, 119, 120, 121, 122, 123, 124, 177, 169), (112, 119, 118, 111), (108, 115, 114, 107), (105, 112, 111, 104), (109, 116, 115, 108), (159, 168, 117, 110), (106, 113, 112, 105), (104, 111, 160, 151), (110, 117, 116, 109), (107, 114, 113, 106), (168, 177, 124, 117), (116, 123, 122, 115), (113, 120, 119, 112), (117, 124, 123, 116), (114, 121, 120, 113), (111, 118, 169, 160), (115, 122, 121, 114), (128, 126, 125, 127), (137, 149, 147, 135), (129, 141, 139, 127), (136, 148, 150, 138), (128, 140, 142, 130), (135, 147, 145, 133), (134, 146, 148, 136), (142, 140, 139, 141), (144, 142, 141, 143), (146, 144, 143, 145), (148, 146, 145, 147), (150, 148, 147, 149), (194, 150, 149, 195), (127, 139, 140, 128), (130, 142, 144, 132), (138, 150, 194, 178), (131, 143, 141, 129), (179, 195, 149, 137), (132, 144, 146, 134), (133, 145, 143, 131), (179, 151, 152, 192), (192, 152, 153, 190), (190, 153, 154, 188), (188, 154, 155, 186), (186, 155, 156, 184), (184, 156, 157, 182), (182, 157, 158, 180), (170, 169, 177, 176, 175, 174, 173, 172, 171), (162, 161, 170, 171), (156, 155, 164, 165), (153, 152, 161, 162), (157, 156, 165, 166), (159, 158, 167, 168), (154, 153, 162, 163), (152, 151, 160, 161), (158, 157, 166, 167), (155, 154, 163, 164), (168, 167, 176, 177), (166, 165, 174, 175), (163, 162, 171, 172), (167, 166, 175, 176), (164, 163, 172, 173), (161, 160, 169, 170), (165, 164, 173, 174), (183, 182, 180, 181), (192, 190, 204, 206), (184, 182, 196, 198), (191, 193, 207, 205), (183, 185, 199, 197), (190, 188, 202, 204), (189, 191, 205, 203), (199, 198, 196, 197), (201, 200, 198, 199), (203, 202, 200, 201), (205, 204, 202, 203), (207, 206, 204, 205), (194, 195, 206, 207), (182, 183, 197, 196), (185, 187, 201, 199), (193, 178, 194, 207), (186, 184, 198, 200), (179, 192, 206, 195), (187, 189, 203, 201), (188, 186, 200, 202), (81, 185, 183, 79), (76, 77, 214, 213), (110, 125, 216, 215), (126, 22, 210, 217), (21, 6, 208, 209), (159, 110, 215, 219), (125, 126, 217, 216), (22, 21, 209, 210), (6, 55, 212, 208), (77, 181, 221, 214), (158, 159, 219, 218), (180, 158, 218, 220), (55, 54, 211, 212), (181, 180, 220, 221), (54, 76, 213, 211), (215, 216, 230, 229), (209, 208, 222, 223), (216, 217, 231, 230), (210, 209, 223, 224), (214, 221, 235, 228), (212, 211, 225, 226), (218, 219, 233, 232), (211, 213, 227, 225), (220, 218, 232, 234), (213, 214, 228, 227), (221, 220, 234, 235), (217, 210, 224, 231), (219, 215, 229, 233), (208, 212, 226, 222), (224, 223, 237, 238), (228, 235, 249, 242), (226, 225, 239, 240), (232, 233, 247, 246), (225, 227, 241, 239), (234, 232, 246, 248), (227, 228, 242, 241), (235, 234, 248, 249), (231, 224, 238, 245), (233, 229, 243, 247), (222, 226, 240, 236), (229, 230, 244, 243), (223, 222, 236, 237), (230, 231, 245, 244), (246, 247, 261, 260), (239, 241, 255, 253), (248, 246, 260, 262), (241, 242, 256, 255), (249, 248, 262, 263), (245, 238, 252, 259), (247, 243, 257, 261), (236, 240, 254, 250), (243, 244, 258, 257), (237, 236, 250, 251), (244, 245, 259, 258), (238, 237, 251, 252), (242, 249, 263, 256), (240, 239, 253, 254), (255, 256, 270, 269), (263, 262, 276, 277), (259, 252, 266, 273), (261, 257, 271, 275), (250, 254, 268, 264), (257, 258, 272, 271), (251, 250, 264, 265), (258, 259, 273, 272), (252, 251, 265, 266), (256, 263, 277, 270), (254, 253, 267, 268), (260, 261, 275, 274), (253, 255, 269, 267), (262, 260, 274, 276)])
me_cylinder_001.polygons.foreach_set('use_smooth', [1, 1, 1, 1, 1, 1, 1, 0, 1, 0, 0, 0, 0, 0, 0, 0, 0, 0, 1, 1, 1, 1, 1, 1, 1, 1, 1, 0, 1, 0, 1, 0, 1, 0, 1, 0, 1, 0, 1, 1, 1, 1, 1, 1, 0, 0, 0, 0, 0, 0, 0, 1, 1, 1, 1, 1, 1, 1, 0, 1, 0, 0, 0, 0, 0, 0, 0, 0, 0, 1, 1, 1, 1, 1, 1, 1, 1, 0, 1, 0, 1, 0, 1, 0, 1, 0, 1, 0, 1, 1, 1, 1, 1, 1, 0, 0, 0, 0, 0, 0, 0, 1, 1, 1, 1, 1, 1, 1, 0, 1, 0, 0, 0, 0, 0, 0, 0, 0, 0, 1, 1, 1, 1, 1, 1, 1, 0, 0, 0, 0, 0, 0, 1, 1, 1, 1, 1, 1, 0, 0, 0, 0, 0, 0, 0, 1, 1, 1, 1, 1, 1, 1, 0, 1, 0, 0, 0, 0, 0, 0, 0, 0, 0, 1, 1, 1, 1, 1, 1, 1, 0, 0, 0, 0, 0, 0, 1, 1, 1, 1, 1, 1, 0, 0, 0, 0, 0, 0, 0, 1, 1, 1, 1, 1, 0, 1, 1, 0, 1, 0, 1, 0, 1, 1, 1, 1, 1, 1, 1, 0, 0, 1, 1, 1, 1, 1, 0, 0, 1, 1, 0, 0, 1, 1, 1, 1, 1, 0, 0, 1, 1, 1, 0, 1, 1, 1, 1, 1, 0, 0, 1, 1, 1, 1, 1, 0, 1, 1, 1, 0, 0, 1, 1, 1, 1, 1, 0, 0, 1, 1])
me_cylinder_001.polygons.foreach_set('material_index', [0, 0, 0, 0, 0, 0, 0, 1, 0, 0, 0, 0, 0, 0, 0, 0, 0, 0, 0, 0, 0, 0, 0, 0, 0, 0, 0, 0, 0, 0, 0, 0, 0, 0, 0, 0, 0, 0, 1, 1, 1, 1, 1, 1, 0, 0, 0, 0, 0, 0, 0, 0, 0, 0, 0, 0, 0, 0, 1, 0, 0, 0, 0, 0, 0, 0, 0, 0, 0, 0, 0, 0, 0, 0, 0, 0, 0, 0, 0, 0, 0, 0, 0, 0, 0, 0, 0, 0, 1, 1, 1, 1, 1, 1, 0, 0, 0, 0, 0, 0, 0, 0, 0, 0, 0, 0, 0, 0, 1, 0, 0, 0, 0, 0, 0, 0, 0, 0, 0, 0, 0, 0, 0, 0, 0, 0, 0, 0, 0, 0, 0, 0, 1, 1, 1, 1, 1, 1, 0, 0, 0, 0, 0, 0, 0, 0, 0, 0, 0, 0, 0, 0, 1, 0, 0, 0, 0, 0, 0, 0, 0, 0, 0, 0, 0, 0, 0, 0, 0, 0, 0, 0, 0, 0, 0, 0, 1, 1, 1, 1, 1, 1, 0, 0, 0, 0, 0, 0, 0, 0, 0, 0, 0, 0, 0, 0, 0, 0, 0, 0, 0, 0, 0, 0, 0, 0, 0, 0, 0, 0, 0, 0, 0, 0, 0, 0, 0, 0, 0, 0, 0, 0, 0, 0, 0, 0, 0, 0, 0, 0, 0, 0, 1, 1, 1, 1, 1, 1, 1, 1, 1, 1, 1, 1, 1, 1, 1, 1, 1, 1, 1, 1, 1, 1, 1, 1, 1, 1, 1, 1])
_uv = me_cylinder_001.uv_layers.new(name='UVMap')
_uv.uv.foreach_set('vector', [0.0, 0.0, 1.0, 0.0, 1.0, 1.0, 0.0, 1.0, 0.0, 0.0, 1.0, 0.0, 1.0, 1.0, 0.0, 1.0, 0.0, 0.0, 1.0, 0.0, 1.0, 1.0, 0.0, 1.0, 0.0, 0.0, 1.0, 0.0, 1.0, 1.0, 0.0, 1.0, 0.0, 0.0, 1.0, 0.0, 1.0, 1.0, 0.0, 1.0, 0.0, 0.0, 1.0, 0.0, 1.0, 1.0, 0.0, 1.0, 0.0, 0.0, 1.0, 0.0, 1.0, 1.0, 0.0, 1.0, 0.0149, 0.6376, 0.0, 0.5, 0.3424, 0.5, 0.3424, 1.0, 0.2951, 0.9883, 0.2154, 0.9543, 0.1455, 0.8937, 0.08748, 0.8187, 0.04336, 0.7322, 0.0, 0.0, 1.0, 0.0, 1.0, 1.0, 0.0, 1.0, 0.0, 0.0, 1.0, 0.0, 1.0, 1.0, 0.0, 1.0, 0.0, 0.0, 1.0, 0.0, 1.0, 1.0, 0.0, 1.0, 0.0, 0.0, 1.0, 0.0, 1.0, 1.0, 0.0, 1.0, 0.0, 0.0, 1.0, 0.0, 1.0, 1.0, 0.0, 1.0, 0.0, 0.0, 1.0, 0.0, 1.0, 1.0, 0.0, 1.0, 0.0, 0.0, 1.0, 0.0, 1.0, 1.0, 0.0, 1.0, 0.0, 0.0, 1.0, 0.0, 1.0, 1.0, 0.0, 1.0, 0.0, 0.0, 1.0, 0.0, 1.0, 1.0, 0.0, 1.0, 0.0, 0.0, 1.0, 0.0, 1.0, 1.0, 0.0, 1.0, 0.0, 0.0, 1.0, 0.0, 1.0, 1.0, 0.0, 1.0, 0.0, 0.0, 1.0, 0.0, 1.0, 1.0, 0.0, 1.0, 0.0, 0.0, 1.0, 0.0, 1.0, 1.0, 0.0, 1.0, 0.0, 0.0, 1.0, 0.0, 1.0, 1.0, 0.0, 1.0, 0.0, 0.0, 1.0, 0.0, 1.0, 1.0, 0.0, 1.0, 0.0, 0.0, 1.0, 0.0, 1.0, 1.0, 0.0, 1.0, 0.0, 0.0, 1.0, 0.0, 1.0, 1.0, 0.0, 1.0, 0.0, 0.0, 1.0, 0.0, 1.0, 1.0, 0.0, 1.0, 0.0, 0.0, 1.0, 0.0, 1.0, 1.0, 0.0, 1.0, 0.0, 0.0, 1.0, 0.0, 1.0, 1.0, 0.0, 1.0, 0.0, 0.0, 1.0, 0.0, 1.0, 1.0, 0.0, 1.0, 0.0, 0.0, 1.0, 0.0, 1.0, 1.0, 0.0, 1.0, 0.0, 0.0, 1.0, 0.0, 1.0, 1.0, 0.0, 1.0, 0.0, 0.0, 1.0, 0.0, 1.0, 1.0, 0.0, 1.0, 0.0, 0.0, 1.0, 0.0, 1.0, 1.0, 0.0, 1.0, 0.0, 0.0, 1.0, 0.0, 1.0, 1.0, 0.0, 1.0, 0.0, 0.0, 1.0, 0.0, 1.0, 1.0, 0.0, 1.0, 0.0, 0.0, 1.0, 0.0, 1.0, 1.0, 0.0, 1.0, 0.0, 0.0, 1.0, 0.0, 1.0, 1.0, 0.0, 1.0, 0.0, 0.0, 1.0, 0.0, 1.0, 1.0, 0.0, 1.0, 0.9196, 0.712, 0.9196, 6.376e-08, 1.0, 0.0, 1.0, 0.712, 0.8322, 0.712, 0.8322, 6.376e-08, 0.9196, 6.376e-08, 0.9196, 0.712, 0.7459, 0.712, 0.7459, 1.275e-07, 0.8322, 6.376e-08, 0.8322, 0.712, 0.6641, 0.712, 0.6641, 1.275e-07, 0.7459, 1.275e-07, 0.7459, 0.712, 0.0792, 5.978e-08, 0.0792, 0.712, 7.97e-08, 0.712, 0.0, 2.391e-08, 0.1851, 0.0, 0.1851, 0.712, 0.0792, 0.712, 0.0792, 5.978e-08, 0.0, 0.0, 1.0, 0.0, 1.0, 1.0, 0.0, 1.0, 0.0, 0.0, 1.0, 0.0, 1.0, 1.0, 0.0, 1.0, 0.0, 0.0, 1.0, 0.0, 1.0, 1.0, 0.0, 1.0, 0.0, 0.0, 1.0, 0.0, 1.0, 1.0, 0.0, 1.0, 0.0, 0.0, 1.0, 0.0, 1.0, 1.0, 0.0, 1.0, 0.0, 0.0, 1.0, 0.0, 1.0, 1.0, 0.0, 1.0, 0.0, 0.0, 1.0, 0.0, 1.0, 1.0, 0.0, 1.0, 0.0, 0.0, 1.0, 0.0, 1.0, 1.0, 0.0, 1.0, 0.0, 0.0, 1.0, 0.0, 1.0, 1.0, 0.0, 1.0, 0.0, 0.0, 1.0, 0.0, 1.0, 1.0, 0.0, 1.0, 0.0, 0.0, 1.0, 0.0, 1.0, 1.0, 0.0, 1.0, 0.0, 0.0, 1.0, 0.0, 1.0, 1.0, 0.0, 1.0, 0.0, 0.0, 1.0, 0.0, 1.0, 1.0, 0.0, 1.0, 0.0, 0.0, 1.0, 0.0, 1.0, 1.0, 0.0, 1.0, 0.0149, 0.3624, 0.04336, 0.2678, 0.08748, 0.1813, 0.1455, 0.1063, 0.2154, 0.04567, 0.295, 0.01169, 0.3424, 0.0, 0.3424, 0.5, 0.0, 0.5, 0.0, 0.0, 1.0, 0.0, 1.0, 1.0, 0.0, 1.0, 0.0, 0.0, 1.0, 0.0, 1.0, 1.0, 0.0, 1.0, 0.0, 0.0, 1.0, 0.0, 1.0, 1.0, 0.0, 1.0, 0.0, 0.0, 1.0, 0.0, 1.0, 1.0, 0.0, 1.0, 0.0, 0.0, 1.0, 0.0, 1.0, 1.0, 0.0, 1.0, 0.0, 0.0, 1.0, 0.0, 1.0, 1.0, 0.0, 1.0, 0.0, 0.0, 1.0, 0.0, 1.0, 1.0, 0.0, 1.0, 0.0, 0.0, 1.0, 0.0, 1.0, 1.0, 0.0, 1.0, 0.0, 0.0, 1.0, 0.0, 1.0, 1.0, 0.0, 1.0, 0.0, 0.0, 1.0, 0.0, 1.0, 1.0, 0.0, 1.0, 0.0, 0.0, 1.0, 0.0, 1.0, 1.0, 0.0, 1.0, 0.0, 0.0, 1.0, 0.0, 1.0, 1.0, 0.0, 1.0, 0.0, 0.0, 1.0, 0.0, 1.0, 1.0, 0.0, 1.0, 0.0, 0.0, 1.0, 0.0, 1.0, 1.0, 0.0, 1.0, 0.0, 0.0, 1.0, 0.0, 1.0, 1.0, 0.0, 1.0, 0.0, 0.0, 1.0, 0.0, 1.0, 1.0, 0.0, 1.0, 0.0, 0.0, 1.0, 0.0, 1.0, 1.0, 0.0, 1.0, 0.0, 0.0, 1.0, 0.0, 1.0, 1.0, 0.0, 1.0, 0.0, 0.0, 1.0, 0.0, 1.0, 1.0, 0.0, 1.0, 0.0, 0.0, 1.0, 0.0, 1.0, 1.0, 0.0, 1.0, 0.0, 0.0, 1.0, 0.0, 1.0, 1.0, 0.0, 1.0, 0.0, 0.0, 1.0, 0.0, 1.0, 1.0, 0.0, 1.0, 0.0, 0.0, 1.0, 0.0, 1.0, 1.0, 0.0, 1.0, 0.0, 0.0, 1.0, 0.0, 1.0, 1.0, 0.0, 1.0, 0.0, 0.0, 1.0, 0.0, 1.0, 1.0, 0.0, 1.0, 0.0, 0.0, 1.0, 0.0, 1.0, 1.0, 0.0, 1.0, 0.0, 0.0, 1.0, 0.0, 1.0, 1.0, 0.0, 1.0, 0.0, 0.0, 1.0, 0.0, 1.0, 1.0, 0.0, 1.0, 0.0, 0.0, 1.0, 0.0, 1.0, 1.0, 0.0, 1.0, 0.6185, 5.181e-08, 0.6641, 5.181e-08, 0.6641, 0.712, 0.6185, 0.712, 0.5509, 3.188e-08, 0.6185, 5.181e-08, 0.6185, 0.712, 0.5509, 0.712, 0.4726, 1.594e-08, 0.5509, 3.188e-08, 0.5509, 0.712, 0.4726, 0.712, 0.3869, 2.79e-08, 0.4726, 1.594e-08, 0.4726, 0.712, 0.3869, 0.712, 0.2968, 1.196e-08, 0.3869, 2.79e-08, 0.3869, 0.712, 0.2968, 0.712, 0.1851, 0.0, 0.2968, 1.196e-08, 0.2968, 0.712, 0.1851, 0.712, 0.0, 0.0, 1.0, 0.0, 1.0, 1.0, 0.0, 1.0, 0.0, 0.0, 1.0, 0.0, 1.0, 1.0, 0.0, 1.0, 0.0, 0.0, 1.0, 0.0, 1.0, 1.0, 0.0, 1.0, 0.0, 0.0, 1.0, 0.0, 1.0, 1.0, 0.0, 1.0, 0.0, 0.0, 1.0, 0.0, 1.0, 1.0, 0.0, 1.0, 0.0, 0.0, 1.0, 0.0, 1.0, 1.0, 0.0, 1.0, 0.0, 0.0, 1.0, 0.0, 1.0, 1.0, 0.0, 1.0, 0.0, 0.0, 1.0, 0.0, 1.0, 1.0, 0.0, 1.0, 0.0, 0.0, 1.0, 0.0, 1.0, 1.0, 0.0, 1.0, 0.0, 0.0, 1.0, 0.0, 1.0, 1.0, 0.0, 1.0, 0.0, 0.0, 1.0, 0.0, 1.0, 1.0, 0.0, 1.0, 0.0, 0.0, 1.0, 0.0, 1.0, 1.0, 0.0, 1.0, 0.0, 0.0, 1.0, 0.0, 1.0, 1.0, 0.0, 1.0, 0.0, 0.0, 1.0, 0.0, 1.0, 1.0, 0.0, 1.0, 0.0149, 0.3624, 0.04336, 0.2678, 0.08748, 0.1813, 0.1455, 0.1063, 0.2154, 0.04567, 0.295, 0.01169, 0.3424, 0.0, 0.3424, 0.5, 0.0, 0.5, 0.0, 0.0, 1.0, 0.0, 1.0, 1.0, 0.0, 1.0, 0.0, 0.0, 1.0, 0.0, 1.0, 1.0, 0.0, 1.0, 0.0, 0.0, 1.0, 0.0, 1.0, 1.0, 0.0, 1.0, 0.0, 0.0, 1.0, 0.0, 1.0, 1.0, 0.0, 1.0, 0.0, 0.0, 1.0, 0.0, 1.0, 1.0, 0.0, 1.0, 0.0, 0.0, 1.0, 0.0, 1.0, 1.0, 0.0, 1.0, 0.0, 0.0, 1.0, 0.0, 1.0, 1.0, 0.0, 1.0, 0.0, 0.0, 1.0, 0.0, 1.0, 1.0, 0.0, 1.0, 0.0, 0.0, 1.0, 0.0, 1.0, 1.0, 0.0, 1.0, 0.0, 0.0, 1.0, 0.0, 1.0, 1.0, 0.0, 1.0, 0.0, 0.0, 1.0, 0.0, 1.0, 1.0, 0.0, 1.0, 0.0, 0.0, 1.0, 0.0, 1.0, 1.0, 0.0, 1.0, 0.0, 0.0, 1.0, 0.0, 1.0, 1.0, 0.0, 1.0, 0.0, 0.0, 1.0, 0.0, 1.0, 1.0, 0.0, 1.0, 0.0, 0.0, 1.0, 0.0, 1.0, 1.0, 0.0, 1.0, 0.0, 0.0, 1.0, 0.0, 1.0, 1.0, 0.0, 1.0, 0.0, 0.0, 1.0, 0.0, 1.0, 1.0, 0.0, 1.0, 0.0, 0.0, 1.0, 0.0, 1.0, 1.0, 0.0, 1.0, 0.0, 0.0, 1.0, 0.0, 1.0, 1.0, 0.0, 1.0, 0.0, 0.0, 1.0, 0.0, 1.0, 1.0, 0.0, 1.0, 0.0, 0.0, 1.0, 0.0, 1.0, 1.0, 0.0, 1.0, 0.0, 0.0, 1.0, 0.0, 1.0, 1.0, 0.0, 1.0, 0.0, 0.0, 1.0, 0.0, 1.0, 1.0, 0.0, 1.0, 0.9196, 2.391e-08, 1.0, 0.0, 1.0, 0.712, 0.9196, 0.712, 0.8322, 4.782e-08, 0.9196, 2.391e-08, 0.9196, 0.712, 0.8322, 0.712, 0.7459, 7.572e-08, 0.8322, 4.782e-08, 0.8322, 0.712, 0.7459, 0.712, 0.6641, 9.963e-08, 0.7459, 7.572e-08, 0.7459, 0.712, 0.6641, 0.712, 0.5849, 3.985e-09, 0.6641, 0.0, 0.6641, 0.712, 0.5849, 0.712, 0.479, 7.97e-09, 0.5849, 3.985e-09, 0.5849, 0.712, 0.479, 0.712, 0.0, 0.0, 1.0, 0.0, 1.0, 1.0, 0.0, 1.0, 0.0, 0.0, 1.0, 0.0, 1.0, 1.0, 0.0, 1.0, 0.0, 0.0, 1.0, 0.0, 1.0, 1.0, 0.0, 1.0, 0.0, 0.0, 1.0, 0.0, 1.0, 1.0, 0.0, 1.0, 0.0, 0.0, 1.0, 0.0, 1.0, 1.0, 0.0, 1.0, 0.0, 0.0, 1.0, 0.0, 1.0, 1.0, 0.0, 1.0, 0.0, 0.0, 1.0, 0.0, 1.0, 1.0, 0.0, 1.0, 0.0, 0.0, 1.0, 0.0, 1.0, 1.0, 0.0, 1.0, 0.0, 0.0, 1.0, 0.0, 1.0, 1.0, 0.0, 1.0, 0.0, 0.0, 1.0, 0.0, 1.0, 1.0, 0.0, 1.0, 0.0, 0.0, 1.0, 0.0, 1.0, 1.0, 0.0, 1.0, 0.0, 0.0, 1.0, 0.0, 1.0, 1.0, 0.0, 1.0, 0.0, 0.0, 1.0, 0.0, 1.0, 1.0, 0.0, 1.0, 0.0, 0.0, 1.0, 0.0, 1.0, 1.0, 0.0, 1.0, 0.0149, 0.6376, 0.0, 0.5, 0.3424, 0.5, 0.3424, 1.0, 0.2951, 0.9883, 0.2154, 0.9543, 0.1455, 0.8937, 0.08748, 0.8187, 0.04336, 0.7322, 0.0, 0.0, 1.0, 0.0, 1.0, 1.0, 0.0, 1.0, 0.0, 0.0, 1.0, 0.0, 1.0, 1.0, 0.0, 1.0, 0.0, 0.0, 1.0, 0.0, 1.0, 1.0, 0.0, 1.0, 0.0, 0.0, 1.0, 0.0, 1.0, 1.0, 0.0, 1.0, 0.0, 0.0, 1.0, 0.0, 1.0, 1.0, 0.0, 1.0, 0.0, 0.0, 1.0, 0.0, 1.0, 1.0, 0.0, 1.0, 0.0, 0.0, 1.0, 0.0, 1.0, 1.0, 0.0, 1.0, 0.0, 0.0, 1.0, 0.0, 1.0, 1.0, 0.0, 1.0, 0.0, 0.0, 1.0, 0.0, 1.0, 1.0, 0.0, 1.0, 0.0, 0.0, 1.0, 0.0, 1.0, 1.0, 0.0, 1.0, 0.0, 0.0, 1.0, 0.0, 1.0, 1.0, 0.0, 1.0, 0.0, 0.0, 1.0, 0.0, 1.0, 1.0, 0.0, 1.0, 0.0, 0.0, 1.0, 0.0, 1.0, 1.0, 0.0, 1.0, 0.0, 0.0, 1.0, 0.0, 1.0, 1.0, 0.0, 1.0, 0.0, 0.0, 1.0, 0.0, 1.0, 1.0, 0.0, 1.0, 0.0, 0.0, 1.0, 0.0, 1.0, 1.0, 0.0, 1.0, 0.0, 0.0, 1.0, 0.0, 1.0, 1.0, 0.0, 1.0, 0.0, 0.0, 1.0, 0.0, 1.0, 1.0, 0.0, 1.0, 0.0, 0.0, 1.0, 0.0, 1.0, 1.0, 0.0, 1.0, 0.0, 0.0, 1.0, 0.0, 1.0, 1.0, 0.0, 1.0, 0.0, 0.0, 1.0, 0.0, 1.0, 1.0, 0.0, 1.0, 0.0, 0.0, 1.0, 0.0, 1.0, 1.0, 0.0, 1.0, 0.0, 0.0, 1.0, 0.0, 1.0, 1.0, 0.0, 1.0, 0.04563, 7.572e-08, 0.04563, 0.712, 1.275e-07, 0.712, 0.0, 7.97e-08, 0.1132, 5.579e-08, 0.1132, 0.712, 0.04563, 0.712, 0.04563, 7.572e-08, 0.1914, 3.985e-08, 0.1914, 0.712, 0.1132, 0.712, 0.1132, 5.579e-08, 0.2772, 1.594e-08, 0.2772, 0.712, 0.1914, 0.712, 0.1914, 3.985e-08, 0.3673, 3.985e-08, 0.3673, 0.712, 0.2772, 0.712, 0.2772, 1.594e-08, 0.479, 7.97e-09, 0.479, 0.712, 0.3673, 0.712, 0.3673, 3.985e-08, 0.0, 0.0, 1.0, 0.0, 1.0, 1.0, 0.0, 1.0, 0.0, 0.0, 1.0, 0.0, 1.0, 1.0, 0.0, 1.0, 0.0, 0.0, 1.0, 0.0, 1.0, 1.0, 0.0, 1.0, 0.0, 0.0, 1.0, 0.0, 1.0, 1.0, 0.0, 1.0, 0.0, 0.0, 1.0, 0.0, 1.0, 1.0, 0.0, 1.0, 0.0, 0.0, 1.0, 0.0, 1.0, 1.0, 0.0, 1.0, 0.0, 0.0, 1.0, 0.0, 1.0, 1.0, 0.0, 1.0, 0.0, 0.0, 1.0, 0.0, 1.0, 1.0, 0.0, 1.0, 0.0, 0.0, 1.0, 0.0, 1.0, 1.0, 0.0, 1.0, 0.0, 0.0, 1.0, 0.0, 1.0, 1.0, 0.0, 1.0, 0.0, 0.0, 1.0, 0.0, 1.0, 1.0, 0.0, 1.0, 0.0, 0.0, 1.0, 0.0, 1.0, 1.0, 0.0, 1.0, 0.0, 0.0, 1.0, 0.0, 1.0, 1.0, 0.0, 1.0, 0.0, 0.0, 1.0, 0.0, 1.0, 1.0, 0.0, 1.0, 0.0, 0.0, 1.0, 0.0, 1.0, 1.0, 0.0, 1.0, 0.0, 0.0, 1.0, 0.0, 1.0, 1.0, 0.0, 1.0, 0.0, 0.0, 1.0, 0.0, 1.0, 1.0, 0.0, 1.0, 0.0, 0.0, 1.0, 0.0, 1.0, 1.0, 0.0, 1.0, 0.0, 0.0, 1.0, 0.0, 1.0, 1.0, 0.0, 1.0, 0.0, 0.0, 1.0, 0.0, 1.0, 1.0, 0.0, 1.0, 0.0, 0.0, 1.0, 0.0, 1.0, 1.0, 0.0, 1.0, 0.0, 0.0, 1.0, 0.0, 1.0, 1.0, 0.0, 1.0, 0.0, 0.0, 1.0, 0.0, 1.0, 1.0, 0.0, 1.0, 0.0, 0.0, 1.0, 0.0, 1.0, 1.0, 0.0, 1.0, 0.0, 0.0, 1.0, 0.0, 1.0, 1.0, 0.0, 1.0, 0.0, 0.0, 1.0, 0.0, 1.0, 1.0, 0.0, 1.0, 0.0, 0.0, 1.0, 0.0, 1.0, 1.0, 0.0, 1.0, 0.0, 0.0, 1.0, 0.0, 1.0, 1.0, 0.0, 1.0, 0.0, 0.0, 1.0, 0.0, 1.0, 1.0, 0.0, 1.0, 0.0, 0.0, 1.0, 0.0, 1.0, 1.0, 0.0, 1.0, 0.0, 0.0, 1.0, 0.0, 1.0, 1.0, 0.0, 1.0, 0.0, 0.0, 1.0, 0.0, 1.0, 1.0, 0.0, 1.0, 0.0, 0.0, 1.0, 0.0, 1.0, 1.0, 0.0, 1.0, 0.0, 0.0, 1.0, 0.0, 1.0, 1.0, 0.0, 1.0, 0.0, 0.0, 1.0, 0.0, 1.0, 1.0, 0.0, 1.0, 0.0, 0.0, 1.0, 0.0, 1.0, 1.0, 0.0, 1.0, 0.0, 0.0, 1.0, 0.0, 1.0, 1.0, 0.0, 1.0, 0.0, 0.0, 1.0, 0.0, 1.0, 1.0, 0.0, 1.0, 0.0, 0.0, 1.0, 0.0, 1.0, 1.0, 0.0, 1.0, 0.0, 0.0, 1.0, 0.0, 1.0, 1.0, 0.0, 1.0, 0.0, 0.0, 1.0, 0.0, 1.0, 1.0, 0.0, 1.0, 0.0, 0.0, 1.0, 0.0, 1.0, 1.0, 0.0, 1.0, 0.0, 0.0, 1.0, 0.0, 1.0, 1.0, 0.0, 1.0, 0.0, 0.0, 1.0, 0.0, 1.0, 1.0, 0.0, 1.0, 0.0, 0.0, 1.0, 0.0, 1.0, 1.0, 0.0, 1.0, 0.0, 0.0, 1.0, 0.0, 1.0, 1.0, 0.0, 1.0, 0.0, 0.0, 1.0, 0.0, 1.0, 1.0, 0.0, 1.0, 0.0, 0.0, 1.0, 0.0, 1.0, 1.0, 0.0, 1.0, 0.0, 0.0, 1.0, 0.0, 1.0, 1.0, 0.0, 1.0, 0.0, 0.0, 1.0, 0.0, 1.0, 1.0, 0.0, 1.0, 0.0007984, 1.0, 0.0, 0.5, 0.1962, 0.5, 0.1962, 0.8005, 0.8928, -0.3942, 0.8928, -0.3309, 0.628, -0.3309, 0.628, -0.3942, 0.8928, 1.331, 0.8928, 1.394, 0.628, 1.394, 0.628, 1.331, 0.8928, -0.3309, 0.8928, 0.442, 0.628, 0.442, 0.628, -0.3309, 0.8928, 0.558, 0.8928, 1.331, 0.628, 1.331, 0.628, 0.558, 0.3202, 0.442, 0.3202, 0.558, 0.05536, 0.558, 0.05536, 0.442, 0.0, 0.5, 0.0008325, 0.0, 0.1962, 0.1995, 0.1962, 0.5, 0.2983, 1.0, 0.2975, 0.5, 0.4937, 0.5, 0.4937, 0.8005, 0.3202, -0.3942, 0.3202, -0.3309, 0.05536, -0.3309, 0.05536, -0.3942, 0.3202, 1.331, 0.3202, 1.394, 0.05536, 1.394, 0.05536, 1.331, 0.3202, -0.3309, 0.3202, 0.442, 0.05536, 0.442, 0.05536, -0.3309, 0.3202, 0.558, 0.3202, 1.331, 0.05536, 1.331, 0.05536, 0.558, 0.8928, 0.442, 0.8928, 0.558, 0.628, 0.558, 0.628, 0.442, 0.2975, 0.5, 0.2984, 0.0, 0.4938, 0.1995, 0.4937, 0.5, 0.628, -0.3309, 0.628, 0.442, 0.3202, 0.442, 0.3202, -0.3309, 0.628, 0.558, 0.628, 1.331, 0.3202, 1.331, 0.3202, 0.558, 0.05536, 0.442, 0.05536, 0.558, -0.2524, 0.558, -0.2524, 0.442, 0.1962, 0.5, 0.1962, 0.1995, 0.2975, 0.5078, 0.2975, 0.5, 0.4937, 0.8005, 0.4937, 0.5, 0.5951, 0.5, 0.5951, 0.4922, 0.05536, -0.3942, 0.05536, -0.3309, -0.2524, -0.3309, -0.2524, -0.3942, 0.05536, 1.331, 0.05536, 1.394, -0.2524, 1.394, -0.2524, 1.331, 0.05536, -0.3309, 0.05536, 0.442, -0.2524, 0.442, -0.2524, -0.3309, 0.05536, 0.558, 0.05536, 1.331, -0.2524, 1.331, -0.2524, 0.558, 0.628, 0.442, 0.628, 0.558, 0.3202, 0.558, 0.3202, 0.442, 0.4937, 0.5, 0.4938, 0.1995, 0.5951, 0.5078, 0.5951, 0.5, 0.1962, 0.8005, 0.1962, 0.5, 0.2975, 0.5, 0.2975, 0.4922, 0.628, -0.3942, 0.628, -0.3309, 0.3202, -0.3309, 0.3202, -0.3942, 0.628, 1.331, 0.628, 1.394, 0.3202, 1.394, 0.3202, 1.331])
me_cylinder_001.materials.append(mat_material_001)
me_cylinder_001.materials.append(mat_material)
me_cylinder_001.materials.append(mat_material_002)
me_cylinder_001.use_remesh_preserve_volume = False
me_cylinder_001.use_remesh_preserve_attributes = False
me_cylinder_001.use_mirror_vertex_groups = False
me_cylinder_001.update()
me_cube_002 = bpy.data.meshes.new('Cube.002')
me_cube_002.from_pydata([(-0.003525, -0.001723, 0.004773), (-0.001525, -0.003723, 0.004773), (-0.001525, -0.003723, 0.008773), (-0.003525, -0.001723, 0.008773), (-0.001525, -0.003723, 0.01216), (-0.001525, -0.001723, 0.01416), (-0.003525, -0.001723, 0.01216), (-0.003525, 0.001666, 0.004773), (-0.003525, 0.001666, 0.008773), (-0.001525, 0.003666, 0.008773), (-0.001525, 0.003666, 0.004773), (-0.001525, 0.001666, 0.01416), (-0.001525, 0.003666, 0.01216), (-0.003525, 0.001666, 0.01216), (0.005863, -0.001723, 0.006773), (0.005863, -0.003723, 0.008773), (0.001863, -0.003723, 0.008773), (0.001863, -0.003723, 0.004773), (0.003863, -0.001723, 0.004773), (0.005863, -0.001723, 0.01416), (0.001863, -0.001723, 0.01416), (0.001863, -0.003723, 0.01216), (0.005863, -0.003723, 0.01216), (0.001863, 0.003666, 0.004773), (0.001863, 0.003666, 0.008773), (0.005863, 0.003666, 0.008773), (0.005863, 0.001666, 0.006773), (0.003863, 0.001666, 0.004773), (0.001863, 0.001666, 0.01416), (0.005863, 0.001666, 0.01416), (0.005863, 0.003666, 0.01216), (0.001863, 0.003666, 0.01216), (0.03061, 0.004418, 0.01216), (0.03061, 0.002418, 0.01416), (0.03061, 0.004418, 0.008773), (0.03061, 0.002418, 0.006773), (0.03061, -0.0009708, 0.006773), (0.03061, -0.002971, 0.008773), (0.03061, -0.0009708, 0.01416), (0.03061, -0.002971, 0.01216), (-0.003525, -0.001723, -0.004773), (-0.003525, -0.001723, -0.008773), (-0.001525, -0.003723, -0.008773), (-0.001525, -0.003723, -0.004773), (-0.001525, -0.003723, -0.01216), (-0.003525, -0.001723, -0.01216), (-0.001525, -0.001723, -0.01416), (-0.003525, 0.001666, -0.004773), (-0.001525, 0.003666, -0.004773), (-0.001525, 0.003666, -0.008773), (-0.003525, 0.001666, -0.008773), (-0.001525, 0.001666, -0.01416), (-0.003525, 0.001666, -0.01216), (-0.001525, 0.003666, -0.01216), (0.005863, -0.001723, -0.006773), (0.003863, -0.001723, -0.004773), (0.001863, -0.003723, -0.004773), (0.001863, -0.003723, -0.008773), (0.005863, -0.003723, -0.008773), (0.005863, -0.001723, -0.01416), (0.005863, -0.003723, -0.01216), (0.001863, -0.003723, -0.01216), (0.001863, -0.001723, -0.01416), (0.001863, 0.003666, -0.004773), (0.003863, 0.001666, -0.004773), (0.005863, 0.001666, -0.006773), (0.005863, 0.003666, -0.008773), (0.001863, 0.003666, -0.008773), (0.001863, 0.001666, -0.01416), (0.001863, 0.003666, -0.01216), (0.005863, 0.003666, -0.01216), (0.005863, 0.001666, -0.01416), (-0.001525, 0.003666, -4.759e-11), (-0.003525, 0.001666, -4.759e-11), (-0.003525, -0.001723, -4.759e-11), (-0.001525, -0.003723, -4.759e-11), (0.003863, 0.001666, -4.759e-11), (0.001863, 0.003666, -4.759e-11), (0.001863, -0.003723, -4.759e-11), (0.003863, -0.001723, -4.759e-11), (0.03061, 0.004418, -0.01216), (0.03061, 0.002418, -0.01416), (0.03061, 0.004418, -0.008773), (0.03061, 0.002418, -0.006773), (0.03061, -0.0009708, -0.006773), (0.03061, -0.002971, -0.008773), (0.03061, -0.0009708, -0.01416), (0.03061, -0.002971, -0.01216), (0.05866, 0.007382, -0.02117), (0.0169, 0.007269, -0.02117), (0.05866, 0.007382, 0.02059), (0.0169, 0.007269, 0.02059), (0.0587, -0.006474, -0.02117), (0.01693, -0.006586, -0.02117), (0.0587, -0.006474, 0.02059), (0.01693, -0.006586, 0.02059)], [], [(16, 21, 4, 2), (10, 23, 77, 72), (29, 19, 38, 33), (17, 1, 75, 78), (3, 6, 13, 8), (9, 12, 31, 24), (22, 15, 37, 39), (28, 11, 5, 20), (14, 26, 35, 36), (40, 74, 73, 47), (27, 18, 79, 76), (25, 30, 32, 34), (57, 42, 44, 61), (48, 72, 77, 63), (71, 81, 86, 59), (56, 78, 75, 43), (41, 50, 52, 45), (49, 67, 69, 53), (60, 87, 85, 58), (68, 62, 46, 51), (54, 84, 83, 65), (64, 76, 79, 55), (66, 82, 80, 70), (72, 73, 74, 75, 78, 79, 76, 77), (0, 1, 2, 3), (4, 5, 6), (7, 8, 9, 10), (11, 12, 13), (14, 15, 16, 17, 18), (19, 20, 21, 22), (23, 24, 25, 26, 27), (28, 29, 30, 31), (40, 41, 42, 43), (44, 45, 46), (47, 48, 49, 50), (51, 52, 53), (54, 55, 56, 57, 58), (59, 60, 61, 62), (63, 64, 65, 66, 67), (68, 69, 70, 71), (7, 0, 3, 8), (2, 4, 6, 3), (5, 11, 13, 6), (12, 9, 8, 13), (23, 10, 9, 24), (11, 28, 31, 12), (30, 25, 24, 31), (18, 27, 26, 14), (28, 20, 19, 29), (21, 16, 15, 22), (1, 17, 16, 2), (20, 5, 4, 21), (10, 72, 73, 7), (75, 1, 0, 74), (17, 78, 79, 18), (77, 23, 27, 76), (14, 36, 37, 15), (38, 19, 22, 39), (25, 34, 35, 26), (32, 30, 29, 33), (50, 41, 40, 47), (41, 45, 44, 42), (45, 52, 51, 46), (52, 50, 49, 53), (67, 49, 48, 63), (53, 69, 68, 51), (69, 67, 66, 70), (54, 65, 64, 55), (71, 59, 62, 68), (60, 58, 57, 61), (42, 57, 56, 43), (61, 44, 46, 62), (47, 73, 72, 48), (74, 40, 43, 75), (55, 79, 78, 56), (76, 64, 63, 77), (58, 85, 84, 54), (87, 60, 59, 86), (65, 83, 82, 66), (81, 71, 70, 80), (0, 7, 73, 74), (88, 89, 91, 90), (90, 91, 95, 94), (94, 95, 93, 92), (92, 93, 89, 88), (90, 94, 92, 88), (95, 91, 89, 93)])
me_cube_002.polygons.foreach_set('use_smooth', [1, 1, 1, 1, 1, 1, 1, 1, 1, 1, 1, 1, 1, 1, 1, 1, 1, 1, 1, 1, 1, 1, 1, 1, 1, 1, 1, 1, 1, 1, 1, 1, 1, 1, 1, 1, 1, 1, 1, 1, 1, 1, 1, 1, 1, 1, 1, 1, 1, 1, 1, 1, 1, 1, 1, 1, 1, 1, 1, 1, 1, 1, 1, 1, 1, 1, 1, 1, 1, 1, 1, 1, 1, 1, 1, 1, 1, 1, 1, 1, 1, 0, 0, 0, 0, 0, 0])
me_cube_002.use_remesh_preserve_volume = False
me_cube_002.use_remesh_preserve_attributes = False
me_cube_002.use_mirror_vertex_groups = False
me_cube_002.update()
me_cube_001 = bpy.data.meshes.new('Cube.001')
me_cube_001.from_pydata([(-0.01285, -0.0006342, 0.004773), (-0.01085, -0.002634, 0.004773), (-0.01085, -0.002634, 0.008773), (-0.01285, -0.0006342, 0.008773), (-0.01085, -0.002634, 0.01216), (-0.01085, -0.0006342, 0.01416), (-0.01285, -0.0006342, 0.01216), (-0.01285, 0.002754, 0.004773), (-0.01285, 0.002754, 0.008773), (-0.01085, 0.004754, 0.008773), (-0.01085, 0.004754, 0.004773), (-0.01085, 0.002754, 0.01416), (-0.01085, 0.004754, 0.01216), (-0.01285, 0.002754, 0.01216), (-0.003464, -0.0006342, 0.006773), (-0.003464, -0.002634, 0.008773), (-0.007464, -0.002634, 0.008773), (-0.007464, -0.002634, 0.004773), (-0.005464, -0.0006342, 0.004773), (-0.003464, -0.0006342, 0.01416), (-0.007464, -0.0006342, 0.01416), (-0.007464, -0.002634, 0.01216), (-0.003464, -0.002634, 0.01216), (-0.007464, 0.004754, 0.004773), (-0.007464, 0.004754, 0.008773), (-0.003464, 0.004754, 0.008773), (-0.003464, 0.002754, 0.006773), (-0.005464, 0.002754, 0.004773), (-0.007464, 0.002754, 0.01416), (-0.003464, 0.002754, 0.01416), (-0.003464, 0.004754, 0.01216), (-0.007464, 0.004754, 0.01216), (0.06243, 0.004754, 0.01216), (0.06243, 0.002754, 0.01416), (0.06443, 0.002754, 0.01216), (0.06243, 0.004754, 0.008773), (0.06443, 0.002754, 0.008773), (0.06243, 0.002754, 0.006773), (0.06243, -0.0006342, 0.006773), (0.06443, -0.0006342, 0.008773), (0.06243, -0.002634, 0.008773), (0.06243, -0.0006342, 0.01416), (0.06243, -0.002634, 0.01216), (0.06443, -0.0006342, 0.01216), (-0.01285, -0.0006342, -0.004773), (-0.01285, -0.0006342, -0.008773), (-0.01085, -0.002634, -0.008773), (-0.01085, -0.002634, -0.004773), (-0.01085, -0.002634, -0.01216), (-0.01285, -0.0006342, -0.01216), (-0.01085, -0.0006342, -0.01416), (-0.01285, 0.002754, -0.004773), (-0.01085, 0.004754, -0.004773), (-0.01085, 0.004754, -0.008773), (-0.01285, 0.002754, -0.008773), (-0.01085, 0.002754, -0.01416), (-0.01285, 0.002754, -0.01216), (-0.01085, 0.004754, -0.01216), (-0.003464, -0.0006342, -0.006773), (-0.005464, -0.0006342, -0.004773), (-0.007464, -0.002634, -0.004773), (-0.007464, -0.002634, -0.008773), (-0.003464, -0.002634, -0.008773), (-0.003464, -0.0006342, -0.01416), (-0.003464, -0.002634, -0.01216), (-0.007464, -0.002634, -0.01216), (-0.007464, -0.0006342, -0.01416), (-0.007464, 0.004754, -0.004773), (-0.005464, 0.002754, -0.004773), (-0.003464, 0.002754, -0.006773), (-0.003464, 0.004754, -0.008773), (-0.007464, 0.004754, -0.008773), (-0.007464, 0.002754, -0.01416), (-0.007464, 0.004754, -0.01216), (-0.003464, 0.004754, -0.01216), (-0.003464, 0.002754, -0.01416), (-0.01085, 0.004754, 0.0), (-0.01285, 0.002754, 0.0), (-0.01285, -0.0006342, 0.0), (-0.01085, -0.002634, 0.0), (-0.005464, 0.002754, 0.0), (-0.007464, 0.004754, 0.0), (-0.007464, -0.002634, 0.0), (-0.005464, -0.0006342, 0.0), (0.06243, 0.004754, -0.01216), (0.06443, 0.002754, -0.01216), (0.06243, 0.002754, -0.01416), (0.06243, 0.004754, -0.008773), (0.06243, 0.002754, -0.006773), (0.06443, 0.002754, -0.008773), (0.06243, -0.0006342, -0.006773), (0.06243, -0.002634, -0.008773), (0.06443, -0.0006342, -0.008773), (0.06243, -0.0006342, -0.01416), (0.06443, -0.0006342, -0.01216), (0.06243, -0.002634, -0.01216)], [], [(16, 21, 4, 2), (10, 23, 81, 76), (29, 19, 41, 33), (17, 1, 79, 82), (3, 6, 13, 8), (9, 12, 31, 24), (22, 15, 40, 42), (28, 11, 5, 20), (14, 26, 37, 38), (44, 78, 77, 51), (27, 18, 83, 80), (25, 30, 32, 35), (36, 34, 43, 39), (61, 46, 48, 65), (52, 76, 81, 67), (75, 86, 93, 63), (60, 82, 79, 47), (45, 54, 56, 49), (53, 71, 73, 57), (89, 92, 94, 85), (64, 95, 91, 62), (72, 66, 50, 55), (58, 90, 88, 69), (68, 80, 83, 59), (70, 87, 84, 74), (76, 77, 78, 79, 82, 83, 80, 81), (0, 1, 2, 3), (4, 5, 6), (7, 8, 9, 10), (11, 12, 13), (14, 15, 16, 17, 18), (19, 20, 21, 22), (23, 24, 25, 26, 27), (28, 29, 30, 31), (32, 33, 34), (35, 36, 37), (38, 39, 40), (41, 42, 43), (44, 45, 46, 47), (48, 49, 50), (51, 52, 53, 54), (55, 56, 57), (58, 59, 60, 61, 62), (63, 64, 65, 66), (67, 68, 69, 70, 71), (72, 73, 74, 75), (84, 85, 86), (87, 88, 89), (90, 91, 92), (93, 94, 95), (7, 0, 3, 8), (2, 4, 6, 3), (5, 11, 13, 6), (12, 9, 8, 13), (23, 10, 9, 24), (11, 28, 31, 12), (30, 25, 24, 31), (18, 27, 26, 14), (28, 20, 19, 29), (21, 16, 15, 22), (1, 17, 16, 2), (20, 5, 4, 21), (10, 76, 77, 7), (79, 1, 0, 78), (17, 82, 83, 18), (81, 23, 27, 80), (34, 36, 35, 32), (38, 37, 36, 39), (33, 41, 43, 34), (42, 40, 39, 43), (14, 38, 40, 15), (41, 19, 22, 42), (25, 35, 37, 26), (32, 30, 29, 33), (54, 45, 44, 51), (45, 49, 48, 46), (49, 56, 55, 50), (56, 54, 53, 57), (71, 53, 52, 67), (57, 73, 72, 55), (73, 71, 70, 74), (58, 69, 68, 59), (75, 63, 66, 72), (64, 62, 61, 65), (46, 61, 60, 47), (65, 48, 50, 66), (51, 77, 76, 52), (78, 44, 47, 79), (59, 83, 82, 60), (80, 68, 67, 81), (84, 87, 89, 85), (92, 89, 88, 90), (85, 94, 93, 86), (94, 92, 91, 95), (62, 91, 90, 58), (95, 64, 63, 93), (69, 88, 87, 70), (86, 75, 74, 84), (0, 7, 77, 78)])
me_cube_001.polygons.foreach_set('use_smooth', [True] * 99)
me_cube_001.polygons.foreach_set('material_index', [2, 2, 2, 2, 2, 2, 2, 2, 2, 2, 2, 2, 2, 2, 2, 2, 2, 2, 2, 2, 2, 2, 2, 2, 2, 2, 2, 2, 2, 2, 2, 2, 2, 2, 2, 2, 2, 2, 2, 2, 2, 2, 2, 2, 2, 2, 2, 2, 2, 2, 2, 2, 2, 2, 2, 2, 2, 2, 2, 2, 2, 2, 2, 2, 2, 2, 2, 2, 2, 2, 2, 2, 2, 2, 2, 2, 2, 2, 2, 2, 2, 2, 2, 2, 2, 2, 2, 2, 2, 2, 2, 2, 2, 2, 2, 2, 2, 2, 2])
me_cube_001.materials.append(mat_material)
me_cube_001.materials.append(mat_material_001)
me_cube_001.materials.append(mat_material_002)
me_cube_001.use_remesh_preserve_volume = False
me_cube_001.use_remesh_preserve_attributes = False
me_cube_001.use_mirror_vertex_groups = False
me_cube_001.update()
me_cylinder = bpy.data.meshes.new('Cylinder')
me_cylinder.from_pydata([(-0.03311, -0.02412, -0.0489), (-0.01694, -0.02412, -0.001392), (-0.03311, 0.02428, -0.0489), (-0.01694, 0.02428, -0.001392), (-0.01777, -0.02412, -0.05189), (-0.001597, -0.02412, -0.004387), (-0.01777, 0.02428, -0.05189), (-0.001597, 0.02428, -0.004387), (-0.0418, 0.03652, -0.1179), (-0.0418, -0.03637, -0.1179), (-0.02512, 0.03652, -0.1211), (-0.02512, -0.03637, -0.1211), (-0.04474, 0.02931, -0.1349), (-0.04474, -0.02915, -0.1349), (-0.02881, 0.02931, -0.138), (-0.02881, -0.02915, -0.138), (-0.0114, -0.02412, 0.003772), (-0.0114, 0.02428, 0.003772), (-0.000422, -0.02412, 0.001628), (-0.000422, 0.02428, 0.001628), (-0.02256, 0.03227, -0.08832), (-0.03878, 0.03227, -0.08515), (-0.03878, -0.03211, -0.08515), (-0.02256, -0.03211, -0.08832), (-0.03311, 0.003124, -0.0489), (-0.03311, -0.002967, -0.0489), (-0.01694, -0.002967, -0.001392), (-0.01694, 0.003124, -0.001392), (-0.01777, -0.002967, -0.05189), (-0.01777, 0.003124, -0.05189), (-0.008494, 0.003124, -0.004387), (-0.008494, -0.002967, -0.004387), (-0.0418, 0.004665, -0.1179), (-0.0418, -0.004508, -0.1179), (-0.02512, -0.004508, -0.1211), (-0.02512, 0.004665, -0.1211), (-0.04474, 0.003757, -0.1349), (-0.04474, -0.0036, -0.1349), (-0.02881, -0.0036, -0.138), (-0.02881, 0.003757, -0.138), (-0.0114, -0.002967, 0.003772), (-0.0114, 0.003124, 0.003772), (-0.000422, 0.003124, 0.001628), (-0.000422, -0.002967, 0.001628), (-0.02256, -0.003973, -0.08832), (-0.02256, 0.004129, -0.08832), (-0.03878, 0.004129, -0.08515), (-0.03878, -0.003973, -0.08515)], [], [(24, 27, 3, 2), (2, 3, 7, 6), (28, 31, 5, 4), (4, 5, 1, 0), (21, 20, 10, 8), (30, 7, 19, 42), (11, 9, 13, 15), (46, 21, 8, 32), (44, 23, 11, 34), (23, 22, 9, 11), (37, 38, 15, 13), (8, 10, 14, 12), (34, 11, 15, 38), (32, 8, 12, 36), (43, 40, 16, 18), (26, 1, 16, 40), (1, 5, 18, 16), (7, 3, 17, 19), (4, 0, 22, 23), (28, 4, 23, 44), (24, 2, 21, 46), (2, 6, 20, 21), (0, 25, 47, 22), (25, 24, 46, 47), (6, 29, 45, 20), (29, 28, 44, 45), (3, 27, 41, 17), (27, 26, 40, 41), (19, 17, 41, 42), (42, 41, 40, 43), (9, 33, 37, 13), (33, 32, 36, 37), (10, 35, 39, 14), (35, 34, 38, 39), (12, 14, 39, 36), (36, 39, 38, 37), (20, 45, 35, 10), (34, 33, 47, 44), (22, 47, 33, 9), (44, 47, 46, 45), (5, 31, 43, 18), (31, 30, 42, 43), (6, 7, 30, 29), (29, 30, 31, 28), (0, 1, 26, 25), (25, 26, 27, 24), (35, 45, 46, 32), (32, 33, 34, 35)])
me_cylinder.polygons.foreach_set('material_index', [2, 2, 2, 2, 2, 2, 2, 2, 2, 2, 2, 2, 2, 2, 2, 2, 2, 2, 2, 2, 2, 2, 2, 2, 2, 2, 2, 2, 2, 2, 2, 2, 2, 2, 2, 2, 2, 2, 2, 2, 2, 2, 2, 2, 2, 2, 2, 2])
me_cylinder.materials.append(mat_material_001)
me_cylinder.materials.append(mat_material)
me_cylinder.materials.append(mat_material_002)
me_cylinder.use_remesh_preserve_volume = False
me_cylinder.use_remesh_preserve_attributes = False
me_cylinder.use_mirror_vertex_groups = False
me_cylinder.update()

# ---- objects
ob_cube = bpy.data.objects.new('Cube', me_cube)
ob_nail = bpy.data.objects.new('Nail', me_cylinder_005)
ob_nails3 = bpy.data.objects.new('Nails3', me_cylinder_004)
ob_nails8 = bpy.data.objects.new('Nails8', me_cylinder_003)
ob_nails14 = bpy.data.objects.new('Nails14', me_cylinder_002)
ob_chest = bpy.data.objects.new('Chest', me_cube_003)
ob_lid = bpy.data.objects.new('Lid', me_cylinder_001)
ob_padlock = bpy.data.objects.new('Padlock', me_cube_002)
ob_lock1 = bpy.data.objects.new('Lock1', me_cube_001)
ob_lock2 = bpy.data.objects.new('Lock2', me_cylinder)
ob_lamp = bpy.data.objects.new('Lamp', light_lamp)
ob_camera = bpy.data.objects.new('Camera', cam_camera)

# ---- transforms, parenting, visibility, modifiers, constraints
ob_cube.location = (-0.9478, 0.233, 0.6257)
ob_cube.scale = (0.04075, 0.04075, 0.04075)
ob_cube.lineart.crease_threshold = 0.0
ob_nail.location = (0.2347, 1.219, 0.384)
ob_nail.rotation_euler = (0.0, -0.0, 1.571)
ob_nail.lineart.crease_threshold = 0.0
ob_nails3.location = (0.1168, 1.272, -0.03371)
ob_nails3.rotation_euler = (0.0, -0.0, 1.571)
ob_nails3.lineart.crease_threshold = 0.0
ob_nails8.location = (0.199, 1.254, 0.01605)
ob_nails8.rotation_euler = (0.0, -0.0, 1.571)
ob_nails8.lineart.crease_threshold = 0.0
ob_nails14.location = (-0.208, 1.264, 0.3274)
ob_nails14.lineart.crease_threshold = 0.0
ob_chest.location = (0.0, 1.635, 0.0)
ob_chest.lineart.crease_threshold = 0.0
ob_lid.location = (0.2114, 1.635, 0.3417)
ob_lid.rotation_euler = (-0.0, -4.183, -0.0)
ob_lid.lineart.crease_threshold = 0.0
ob_padlock.location = (-0.2512, 1.635, 0.2671)
ob_padlock.rotation_euler = (-1.571, 1.687, -0.0)
ob_padlock.lineart.crease_threshold = 0.0
ob_lock1.location = (-0.2508, 1.634, 0.2676)
ob_lock1.lineart.crease_threshold = 0.0
ob_lock2.location = (-0.2071, 1.635, 0.3691)
ob_lock2.lineart.crease_threshold = 0.0
ob_lamp.location = (4.076, 2.64, 5.904)
ob_lamp.rotation_euler = (0.6503, 0.05522, 1.866)
ob_lamp.lock_rotations_4d = False
ob_lamp.empty_display_type = 'ARROWS'
ob_lamp.color = (0.0, 0.0, 0.0, 0.0)
ob_lamp.lineart.crease_threshold = 0.0
ob_camera.location = (7.481, -4.873, 5.344)
ob_camera.rotation_euler = (1.109, 0.0, 0.8149)
ob_camera.lock_rotations_4d = False
ob_camera.empty_display_type = 'ARROWS'
ob_camera.color = (0.0, 0.0, 0.0, 0.0)
ob_camera.display_type = 'WIRE'
ob_camera.lineart.crease_threshold = 0.0

# ---- collection membership
col_collection_1.objects.link(ob_cube)
col_collection_1.objects.link(ob_nail)
col_collection_1.objects.link(ob_nails3)
col_collection_1.objects.link(ob_nails8)
col_collection_1.objects.link(ob_nails14)
col_collection_1.objects.link(ob_chest)
col_collection_1.objects.link(ob_lid)
col_collection_1.objects.link(ob_padlock)
col_collection_1.objects.link(ob_lock1)
col_collection_1.objects.link(ob_lock2)
col_collection_1.objects.link(ob_lamp)
col_collection_1.objects.link(ob_camera)

# ---- scene / render settings (as saved in the file)
scene.camera = ob_camera
scene.frame_start = 1; scene.frame_end = 250; scene.frame_set(1)
scene.render.engine = 'BLENDER_EEVEE_NEXT'
scene.render.resolution_percentage = 50
scene.render.dither_intensity = 0.0
scene.cycles.use_denoising = False
scene.cycles.samples = 128
scene.cycles.sampling_pattern = 'TABULATED_SOBOL'
scene.cycles.use_adaptive_sampling = False
scene.cycles.use_light_tree = False
scene.cycles.blur_glossy = 0.0
scene.cycles.sample_clamp_indirect = 0.0
scene.view_settings.view_transform = 'Standard'
bpy.context.view_layer.update()
